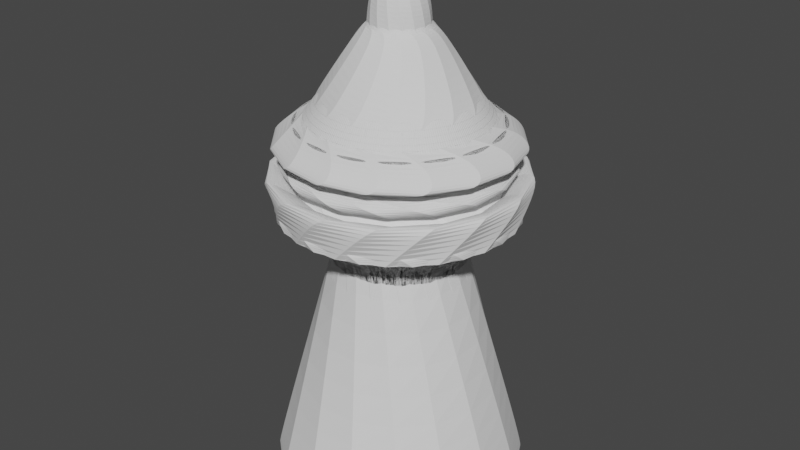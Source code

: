 # Source: modified.blend  (saved by Blender 3.1.7; exported with 4.5.12 LTS)
import bpy
from mathutils import Matrix  # noqa: F401  (used for matrix-valued properties, if any)

bpy.ops.wm.read_factory_settings(use_empty=True)
scene = bpy.context.scene
scene.name = 'Scene'

# ---- collections
col_collection = bpy.data.collections.new('Collection'); scene.collection.children.link(col_collection)

# ---- world
world_world = bpy.data.worlds.new('World'); scene.world = world_world
world_world.use_nodes = True; world_world.node_tree.nodes.clear()
_N = world_world.node_tree.nodes; _L = world_world.node_tree.links
n0 = _N.new('ShaderNodeOutputWorld'); n0.name = 'World Output'; n0.location = (300, 300)
n1 = _N.new('ShaderNodeBackground'); n1.name = 'Background'; n1.location = (10, 300)
n1.inputs[0].default_value = (0.05088, 0.05088, 0.05088, 1.0)
_L.new(n1.outputs[0], n0.inputs[0])
n0.is_active_output = True
world_world.color = (0.05088, 0.05088, 0.05088)
world_world.use_sun_shadow = False
world_world.sun_shadow_jitter_overblur = 0.0

# ---- meshes
me_cylinder = bpy.data.meshes.new('Cylinder')
me_cylinder.from_pydata([(1.046e-09, 1.348, -2.777), (1.118e-08, 0.8135, 0.6761), (0.2631, 1.322, -2.777), (0.1587, 0.7979, 0.6761), (0.516, 1.246, -2.777), (0.3113, 0.7516, 0.6761), (0.7491, 1.121, -2.777), (0.452, 0.6764, 0.6761), (0.9534, 0.9534, -2.777), (0.5752, 0.5752, 0.6761), (1.121, 0.7491, -2.777), (0.6764, 0.452, 0.6761), (1.246, 0.516, -2.777), (0.7516, 0.3113, 0.6761), (1.322, 0.2631, -2.777), (0.7979, 0.1587, 0.6761), (1.348, -6.096e-08, -2.777), (0.8135, -4.454e-08, 0.6761), (1.322, -0.2631, -2.777), (0.7979, -0.1587, 0.6761), (1.246, -0.516, -2.777), (0.7516, -0.3113, 0.6761), (1.121, -0.7491, -2.777), (0.6764, -0.452, 0.6761), (0.9534, -0.9534, -2.777), (0.5752, -0.5752, 0.6761), (0.7491, -1.121, -2.777), (0.452, -0.6764, 0.6761), (0.516, -1.246, -2.777), (0.3113, -0.7516, 0.6761), (0.2631, -1.322, -2.777), (0.1587, -0.7979, 0.6761), (-1.168e-07, -1.348, -2.777), (-5.994e-08, -0.8135, 0.6761), (-0.2631, -1.322, -2.777), (-0.1587, -0.7979, 0.6761), (-0.516, -1.246, -2.777), (-0.3113, -0.7516, 0.6761), (-0.7491, -1.121, -2.777), (-0.452, -0.6764, 0.6761), (-0.9534, -0.9534, -2.777), (-0.5752, -0.5752, 0.6761), (-1.121, -0.7491, -2.777), (-0.6764, -0.452, 0.6761), (-1.246, -0.516, -2.777), (-0.7516, -0.3113, 0.6761), (-1.322, -0.2631, -2.777), (-0.7979, -0.1587, 0.6761), (-1.348, 1.406e-08, -2.777), (-0.8135, 7.218e-10, 0.6761), (-1.322, 0.2631, -2.777), (-0.7979, 0.1587, 0.6761), (-1.246, 0.516, -2.777), (-0.7516, 0.3113, 0.6761), (-1.121, 0.7491, -2.777), (-0.6764, 0.452, 0.6761), (-0.9534, 0.9534, -2.777), (-0.5752, 0.5752, 0.6761), (-0.7491, 1.121, -2.777), (-0.452, 0.6764, 0.6761), (-0.516, 1.246, -2.777), (-0.3113, 0.7516, 0.6761), (-0.2631, 1.322, -2.777), (-0.1587, 0.7979, 0.6761), (4.09e-09, 1.196, -1.219), (0.1908, 1.173, -1.219), (0.3742, 1.105, -1.219), (0.5432, 0.9942, -1.219), (0.6914, 0.8455, -1.219), (0.813, 0.6643, -1.219), (0.9034, 0.4576, -1.219), (0.959, 0.2333, -1.219), (0.9778, -5.583e-08, -1.219), (0.959, -0.2333, -1.219), (0.9034, -0.4576, -1.219), (0.813, -0.6643, -1.219), (0.6914, -0.8455, -1.219), (0.5432, -0.9942, -1.219), (0.3742, -1.105, -1.219), (0.1908, -1.173, -1.219), (-8.139e-08, -1.196, -1.219), (-0.1908, -1.173, -1.219), (-0.3742, -1.105, -1.219), (-0.5432, -0.9942, -1.219), (-0.6914, -0.8455, -1.219), (-0.813, -0.6643, -1.219), (-0.9034, -0.4576, -1.219), (-0.959, -0.2333, -1.219), (-0.9778, 1.069e-08, -1.219), (-0.959, 0.2333, -1.219), (-0.9034, 0.4576, -1.219), (-0.813, 0.6643, -1.219), (-0.6914, 0.8455, -1.219), (-0.5432, 0.9942, -1.219), (-0.3742, 1.105, -1.219), (-0.1908, 1.173, -1.219), (-7.084e-09, 0.8855, 0.08013), (0.1221, 0.8685, 0.08013), (0.2394, 0.8181, 0.08013), (0.3476, 0.7363, 0.08013), (0.4424, 0.6262, 0.08013), (0.5202, 0.492, 0.08013), (0.578, 0.3389, 0.08013), (0.6136, 0.1728, 0.08013), (0.6256, -4.837e-08, 0.08013), (0.6136, -0.1728, 0.08013), (0.578, -0.3389, 0.08013), (0.5202, -0.492, 0.08013), (0.4424, -0.6262, 0.08013), (0.3476, -0.7363, 0.08013), (0.2394, -0.8181, 0.08013), (0.1221, -0.8685, 0.08013), (-6.178e-08, -0.8855, 0.08013), (-0.1221, -0.8685, 0.08013), (-0.2394, -0.8181, 0.08013), (-0.3476, -0.7363, 0.08013), (-0.4424, -0.6262, 0.08013), (-0.5202, -0.492, 0.08013), (-0.578, -0.3389, 0.08013), (-0.6136, -0.1728, 0.08013), (-0.6256, 9.021e-10, 0.08013), (-0.6136, 0.1728, 0.08013), (-0.578, 0.3389, 0.08013), (-0.5202, 0.492, 0.08013), (-0.4424, 0.6262, 0.08013), (-0.3476, 0.7363, 0.08013), (-0.2394, 0.8181, 0.08013), (-0.1221, 0.8685, 0.08013), (1.442e-08, 0.7168, 1.504), (0.1398, 0.703, 1.504), (0.2743, 0.6622, 1.504), (0.3982, 0.596, 1.504), (0.5068, 0.5068, 1.504), (0.596, 0.3982, 1.504), (0.6622, 0.2743, 1.504), (0.703, 0.1398, 1.504), (0.7168, -4.929e-08, 1.504), (0.703, -0.1398, 1.504), (0.6622, -0.2743, 1.504), (0.596, -0.3982, 1.504), (0.5068, -0.5068, 1.504), (0.3982, -0.596, 1.504), (0.2743, -0.6622, 1.504), (0.1398, -0.703, 1.504), (-4.824e-08, -0.7168, 1.504), (-0.1398, -0.703, 1.504), (-0.2743, -0.6622, 1.504), (-0.3982, -0.596, 1.504), (-0.5068, -0.5068, 1.504), (-0.596, -0.3982, 1.504), (-0.6622, -0.2743, 1.504), (-0.703, -0.1398, 1.504), (-0.7168, -9.412e-09, 1.504), (-0.703, 0.1398, 1.504), (-0.6622, 0.2743, 1.504), (-0.596, 0.3982, 1.504), (-0.5068, 0.5068, 1.504), (-0.3982, 0.596, 1.504), (-0.2743, 0.6622, 1.504), (-0.1398, 0.703, 1.504), (-8.772e-08, 1.318, 1.806), (0.2571, 1.292, 1.806), (0.5043, 1.217, 1.806), (0.7321, 1.096, 1.806), (0.9318, 0.9318, 1.806), (1.096, 0.7321, 1.806), (1.217, 0.5043, 1.806), (1.292, 0.2571, 1.806), (1.318, -7.945e-08, 1.806), (1.292, -0.2571, 1.806), (1.217, -0.5043, 1.806), (1.096, -0.7321, 1.806), (0.9318, -0.9318, 1.806), (0.7321, -1.096, 1.806), (0.5043, -1.217, 1.806), (0.2571, -1.292, 1.806), (-2.029e-07, -1.318, 1.806), (-0.2571, -1.292, 1.806), (-0.5043, -1.217, 1.806), (-0.7321, -1.096, 1.806), (-0.9318, -0.9318, 1.806), (-1.096, -0.7321, 1.806), (-1.217, -0.5043, 1.806), (-1.292, -0.2571, 1.806), (-1.318, -6.127e-09, 1.806), (-1.292, 0.2571, 1.806), (-1.217, 0.5043, 1.806), (-1.096, 0.7321, 1.806), (-0.9318, 0.9318, 1.806), (-0.7321, 1.096, 1.806), (-0.5043, 1.217, 1.806), (-0.2571, 1.292, 1.806), (-8.772e-08, 1.318, 2.033), (0.2571, 1.292, 2.033), (0.5043, 1.217, 2.033), (0.7321, 1.096, 2.033), (0.9318, 0.9318, 2.033), (1.096, 0.7321, 2.033), (1.217, 0.5043, 2.033), (1.292, 0.2571, 2.033), (1.318, -7.945e-08, 2.033), (1.292, -0.2571, 2.033), (1.217, -0.5043, 2.033), (1.096, -0.7321, 2.033), (0.9318, -0.9318, 2.033), (0.7321, -1.096, 2.033), (0.5043, -1.217, 2.033), (0.2571, -1.292, 2.033), (-2.029e-07, -1.318, 2.033), (-0.2571, -1.292, 2.033), (-0.5043, -1.217, 2.033), (-0.7321, -1.096, 2.033), (-0.9318, -0.9318, 2.033), (-1.096, -0.7321, 2.033), (-1.217, -0.5043, 2.033), (-1.292, -0.2571, 2.033), (-1.318, -6.127e-09, 2.033), (-1.292, 0.2571, 2.033), (-1.217, 0.5043, 2.033), (-1.096, 0.7321, 2.033), (-0.9318, 0.9318, 2.033), (-0.7321, 1.096, 2.033), (-0.5043, 1.217, 2.033), (-0.2571, 1.292, 2.033), (-8.772e-08, 1.318, 2.248), (0.2571, 1.292, 2.248), (0.5043, 1.217, 2.248), (0.7321, 1.096, 2.248), (0.9318, 0.9318, 2.248), (1.096, 0.7321, 2.248), (1.217, 0.5043, 2.248), (1.292, 0.2571, 2.248), (1.318, -7.945e-08, 2.248), (1.292, -0.2571, 2.248), (1.217, -0.5043, 2.248), (1.096, -0.7321, 2.248), (0.9318, -0.9318, 2.248), (0.7321, -1.096, 2.248), (0.5043, -1.217, 2.248), (0.2571, -1.292, 2.248), (-2.029e-07, -1.318, 2.248), (-0.2571, -1.292, 2.248), (-0.5043, -1.217, 2.248), (-0.7321, -1.096, 2.248), (-0.9318, -0.9318, 2.248), (-1.096, -0.7321, 2.248), (-1.217, -0.5043, 2.248), (-1.292, -0.2571, 2.248), (-1.318, -6.127e-09, 2.248), (-1.292, 0.2571, 2.248), (-1.217, 0.5043, 2.248), (-1.096, 0.7321, 2.248), (-0.9318, 0.9318, 2.248), (-0.7321, 1.096, 2.248), (-0.5043, 1.217, 2.248), (-0.2571, 1.292, 2.248), (-8.41e-08, 1.193, 2.189), (0.2328, 1.171, 2.189), (0.4567, 1.103, 2.189), (0.663, 0.9923, 2.189), (0.8439, 0.8439, 2.189), (0.9923, 0.663, 2.189), (1.103, 0.4567, 2.189), (1.171, 0.2328, 2.189), (1.193, -7.3e-08, 2.189), (1.171, -0.2328, 2.189), (1.103, -0.4567, 2.189), (0.9923, -0.663, 2.189), (0.8439, -0.8439, 2.189), (0.663, -0.9923, 2.189), (0.4567, -1.103, 2.189), (0.2328, -1.171, 2.189), (-1.884e-07, -1.193, 2.189), (-0.2328, -1.171, 2.189), (-0.4567, -1.103, 2.189), (-0.663, -0.9923, 2.189), (-0.8439, -0.8439, 2.189), (-0.9923, -0.663, 2.189), (-1.103, -0.4567, 2.189), (-1.171, -0.2328, 2.189), (-1.193, -6.603e-09, 2.189), (-1.171, 0.2328, 2.189), (-1.103, 0.4567, 2.189), (-0.9923, 0.663, 2.189), (-0.8439, 0.8439, 2.189), (-0.663, 0.9923, 2.189), (-0.4567, 1.103, 2.189), (-0.2328, 1.171, 2.189), (-8.41e-08, 1.193, 1.836), (0.2328, 1.171, 1.836), (0.4567, 1.103, 1.836), (0.663, 0.9923, 1.836), (0.8439, 0.8439, 1.836), (0.9923, 0.663, 1.836), (1.103, 0.4567, 1.836), (1.171, 0.2328, 1.836), (1.193, -7.3e-08, 1.836), (1.171, -0.2328, 1.836), (1.103, -0.4567, 1.836), (0.9923, -0.663, 1.836), (0.8439, -0.8439, 1.836), (0.663, -0.9923, 1.836), (0.4567, -1.103, 1.836), (0.2328, -1.171, 1.836), (-1.884e-07, -1.193, 1.836), (-0.2328, -1.171, 1.836), (-0.4567, -1.103, 1.836), (-0.663, -0.9923, 1.836), (-0.8439, -0.8439, 1.836), (-0.9923, -0.663, 1.836), (-1.103, -0.4567, 1.836), (-1.171, -0.2328, 1.836), (-1.193, -6.603e-09, 1.836), (-1.171, 0.2328, 1.836), (-1.103, 0.4567, 1.836), (-0.9923, 0.663, 1.836), (-0.8439, 0.8439, 1.836), (-0.663, 0.9923, 1.836), (-0.4567, 1.103, 1.836), (-0.2328, 1.171, 1.836), (1.514, 0.3011, 1.054), (1.543, -8.903e-08, 1.054), (-1.26e-07, -1.543, 1.054), (-0.3011, -1.514, 1.054), (-1.514, 0.3011, 1.054), (-1.426, 0.5906, 1.054), (0.8574, 1.283, 1.054), (1.091, 1.091, 1.054), (1.091, -1.091, 1.054), (0.8574, -1.283, 1.054), (-1.283, -0.8574, 1.054), (-1.426, -0.5906, 1.054), (-0.5906, 1.426, 1.054), (-0.3011, 1.514, 1.054), (1.514, -0.3011, 1.054), (-0.5906, -1.426, 1.054), (-1.283, 0.8574, 1.054), (1.283, 0.8574, 1.054), (0.5906, -1.426, 1.054), (-1.514, -0.3011, 1.054), (8.922e-09, 1.543, 1.054), (0.3011, 1.514, 1.054), (1.426, -0.5906, 1.054), (-0.8574, -1.283, 1.054), (-1.091, 1.091, 1.054), (1.426, 0.5906, 1.054), (0.3011, -1.514, 1.054), (-1.543, -3.171e-09, 1.054), (0.5906, 1.426, 1.054), (1.283, -0.8574, 1.054), (-1.091, -1.091, 1.054), (-0.8574, 1.283, 1.054), (0.7908, -0.5175, 1.814), (1.478, -0.05839, 1.364), (0.8573, -0.2854, 0.9018), (1.587, -0.2854, 1.28), (0.4292, 1.07, 1.355), (1.036, 1.475, 1.733), (0.7695, 1.557, -2.745), (0.8707, 1.433, -2.745), (0.4552, 1.141, 1.433), (1.045, 1.259, 1.734)], [], [(96, 1, 3, 97), (97, 3, 5, 98), (98, 5, 7, 99), (99, 7, 9, 100), (100, 9, 11, 101), (101, 11, 13, 102), (102, 13, 15, 103), (103, 15, 17, 104), (104, 17, 19, 105), (105, 19, 21, 106), (106, 21, 23, 107), (107, 23, 25, 108), (108, 25, 27, 109), (109, 27, 29, 110), (110, 29, 31, 111), (111, 31, 33, 112), (112, 33, 35, 113), (113, 35, 37, 114), (114, 37, 39, 115), (115, 39, 41, 116), (116, 41, 43, 117), (117, 43, 45, 118), (118, 45, 47, 119), (119, 47, 49, 120), (120, 49, 51, 121), (121, 51, 53, 122), (122, 53, 55, 123), (123, 55, 57, 124), (124, 57, 59, 125), (125, 59, 61, 126), (126, 61, 63, 127), (127, 63, 1, 96), (62, 95, 64, 0), (60, 94, 95, 62), (58, 93, 94, 60), (56, 92, 93, 58), (54, 91, 92, 56), (52, 90, 91, 54), (50, 89, 90, 52), (48, 88, 89, 50), (46, 87, 88, 48), (44, 86, 87, 46), (42, 85, 86, 44), (40, 84, 85, 42), (38, 83, 84, 40), (36, 82, 83, 38), (34, 81, 82, 36), (32, 80, 81, 34), (30, 79, 80, 32), (28, 78, 79, 30), (26, 77, 78, 28), (24, 76, 77, 26), (22, 75, 76, 24), (20, 74, 75, 22), (18, 73, 74, 20), (16, 72, 73, 18), (14, 71, 72, 16), (12, 70, 71, 14), (10, 69, 70, 12), (8, 68, 69, 10), (6, 67, 68, 8), (4, 66, 67, 6), (2, 65, 66, 4), (0, 64, 65, 2), (95, 127, 96, 64), (94, 126, 127, 95), (93, 125, 126, 94), (92, 124, 125, 93), (91, 123, 124, 92), (90, 122, 123, 91), (89, 121, 122, 90), (88, 120, 121, 89), (87, 119, 120, 88), (86, 118, 119, 87), (85, 117, 118, 86), (84, 116, 117, 85), (83, 115, 116, 84), (82, 114, 115, 83), (81, 113, 114, 82), (80, 112, 113, 81), (79, 111, 112, 80), (78, 110, 111, 79), (77, 109, 110, 78), (76, 108, 109, 77), (75, 107, 108, 76), (74, 106, 107, 75), (73, 105, 106, 74), (72, 104, 105, 73), (71, 103, 104, 72), (70, 102, 103, 71), (69, 101, 102, 70), (68, 100, 101, 69), (67, 99, 100, 68), (66, 98, 99, 67), (65, 97, 98, 66), (64, 96, 97, 65), (321, 320, 135, 136), (323, 322, 144, 145), (325, 324, 153, 154), (327, 326, 131, 132), (329, 328, 140, 141), (331, 330, 149, 150), (333, 332, 158, 159), (334, 321, 136, 137), (335, 323, 145, 146), (336, 325, 154, 155), (337, 327, 132, 133), (338, 329, 141, 142), (339, 331, 150, 151), (341, 340, 128, 129), (340, 333, 159, 128), (342, 334, 137, 138), (343, 335, 146, 147), (344, 336, 155, 156), (345, 337, 133, 134), (346, 338, 142, 143), (347, 339, 151, 152), (348, 341, 129, 130), (349, 342, 138, 139), (350, 343, 147, 148), (351, 344, 156, 157), (320, 345, 134, 135), (322, 346, 143, 144), (324, 347, 152, 153), (326, 348, 130, 131), (328, 349, 139, 140), (330, 350, 148, 149), (332, 351, 157, 158), (129, 128, 160, 161), (156, 155, 187, 188), (143, 142, 174, 175), (130, 129, 161, 162), (157, 156, 188, 189), (144, 143, 175, 176), (131, 130, 162, 163), (158, 157, 189, 190), (145, 144, 176, 177), (132, 131, 163, 164), (159, 158, 190, 191), (146, 145, 177, 178), (133, 132, 164, 165), (128, 159, 191, 160), (147, 146, 178, 179), (134, 133, 165, 166), (148, 147, 179, 180), (135, 134, 166, 167), (149, 148, 180, 181), (136, 135, 167, 168), (150, 149, 181, 182), (137, 136, 168, 169), (151, 150, 182, 183), (138, 137, 169, 170), (152, 151, 183, 184), (139, 138, 170, 171), (153, 152, 184, 185), (140, 139, 171, 172), (154, 153, 185, 186), (141, 140, 172, 173), (155, 154, 186, 187), (142, 141, 173, 174), (184, 183, 215, 216), (171, 170, 202, 203), (185, 184, 216, 217), (172, 171, 203, 204), (186, 185, 217, 218), (173, 172, 204, 205), (187, 186, 218, 219), (174, 173, 205, 206), (161, 160, 192, 193), (188, 187, 219, 220), (175, 174, 206, 207), (162, 161, 193, 194), (189, 188, 220, 221), (176, 175, 207, 208), (163, 162, 194, 195), (190, 189, 221, 222), (177, 176, 208, 209), (164, 163, 195, 196), (191, 190, 222, 223), (178, 177, 209, 210), (165, 164, 196, 197), (160, 191, 223, 192), (179, 178, 210, 211), (166, 165, 197, 198), (180, 179, 211, 212), (167, 166, 198, 199), (181, 180, 212, 213), (168, 167, 199, 200), (182, 181, 213, 214), (169, 168, 200, 201), (183, 182, 214, 215), (170, 169, 201, 202), (201, 200, 232, 233), (215, 214, 246, 247), (202, 201, 233, 234), (216, 215, 247, 248), (203, 202, 234, 235), (217, 216, 248, 249), (204, 203, 235, 236), (218, 217, 249, 250), (205, 204, 236, 237), (219, 218, 250, 251), (206, 205, 237, 238), (193, 192, 224, 225), (220, 219, 251, 252), (207, 206, 238, 239), (194, 193, 225, 226), (221, 220, 252, 253), (208, 207, 239, 240), (195, 194, 226, 227), (222, 221, 253, 254), (209, 208, 240, 241), (196, 195, 227, 228), (223, 222, 254, 255), (210, 209, 241, 242), (197, 196, 228, 229), (192, 223, 255, 224), (211, 210, 242, 243), (198, 197, 229, 230), (212, 211, 243, 244), (199, 198, 230, 231), (213, 212, 244, 245), (200, 199, 231, 232), (214, 213, 245, 246), (236, 235, 267, 268), (250, 249, 281, 282), (237, 236, 268, 269), (251, 250, 282, 283), (238, 237, 269, 270), (225, 224, 256, 257), (252, 251, 283, 284), (239, 238, 270, 271), (226, 225, 257, 258), (253, 252, 284, 285), (240, 239, 271, 272), (227, 226, 258, 259), (254, 253, 285, 286), (241, 240, 272, 273), (228, 227, 259, 260), (255, 254, 286, 287), (242, 241, 273, 274), (229, 228, 260, 261), (224, 255, 287, 256), (243, 242, 274, 275), (230, 229, 261, 262), (244, 243, 275, 276), (231, 230, 262, 263), (245, 244, 276, 277), (232, 231, 263, 264), (246, 245, 277, 278), (233, 232, 264, 265), (247, 246, 278, 279), (234, 233, 265, 266), (248, 247, 279, 280), (235, 234, 266, 267), (249, 248, 280, 281), (259, 258, 290, 291), (286, 285, 317, 318), (273, 272, 304, 305), (260, 259, 291, 292), (287, 286, 318, 319), (274, 273, 305, 306), (261, 260, 292, 293), (256, 287, 319, 288), (275, 274, 306, 307), (262, 261, 293, 294), (276, 275, 307, 308), (263, 262, 294, 295), (277, 276, 308, 309), (264, 263, 295, 296), (278, 277, 309, 310), (265, 264, 296, 297), (279, 278, 310, 311), (266, 265, 297, 298), (280, 279, 311, 312), (267, 266, 298, 299), (281, 280, 312, 313), (268, 267, 299, 300), (282, 281, 313, 314), (269, 268, 300, 301), (283, 282, 314, 315), (270, 269, 301, 302), (257, 256, 288, 289), (284, 283, 315, 316), (271, 270, 302, 303), (258, 257, 289, 290), (285, 284, 316, 317), (272, 271, 303, 304), (289, 288, 319, 318, 317, 316, 315, 314, 313, 312, 311, 310, 309, 308, 307, 306, 305, 304, 303, 302, 301, 300, 299, 298, 297, 296, 295, 294, 293, 292, 291, 290), (61, 59, 351, 332), (43, 41, 350, 330), (25, 23, 349, 328), (7, 5, 348, 326), (51, 49, 347, 324), (33, 31, 346, 322), (15, 13, 345, 320), (59, 57, 344, 351), (41, 39, 343, 350), (23, 21, 342, 349), (5, 3, 341, 348), (49, 47, 339, 347), (31, 29, 338, 346), (13, 11, 337, 345), (57, 55, 336, 344), (39, 37, 335, 343), (21, 19, 334, 342), (1, 63, 333, 340), (3, 1, 340, 341), (47, 45, 331, 339), (29, 27, 329, 338), (11, 9, 327, 337), (55, 53, 325, 336), (37, 35, 323, 335), (19, 17, 321, 334), (63, 61, 332, 333), (45, 43, 330, 331), (27, 25, 328, 329), (9, 7, 326, 327), (53, 51, 324, 325), (35, 33, 322, 323), (17, 15, 320, 321), (133, 337, 353, 352), (17, 321, 355, 354), (11, 337, 357, 356), (9, 11, 359, 358), (167, 135, 360, 361)])
_uv = me_cylinder.uv_layers.new(name='UVMap')
_uv.uv.foreach_set('vector', [1.0, 0.8358, 1.0, 1.0, 0.9688, 1.0, 0.9688, 0.8358, 0.9688, 0.8358, 0.9688, 1.0, 0.9375, 1.0, 0.9375, 0.8358, 0.9375, 0.8358, 0.9375, 1.0, 0.9062, 1.0, 0.9062, 0.8358, 0.9062, 0.8358, 0.9062, 1.0, 0.875, 1.0, 0.875, 0.8358, 0.875, 0.8358, 0.875, 1.0, 0.8438, 1.0, 0.8438, 0.8358, 0.8438, 0.8358, 0.8438, 1.0, 0.8125, 1.0, 0.8125, 0.8358, 0.8125, 0.8358, 0.8125, 1.0, 0.7812, 1.0, 0.7812, 0.8358, 0.7812, 0.8358, 0.7812, 1.0, 0.75, 1.0, 0.75, 0.8358, 0.75, 0.8358, 0.75, 1.0, 0.7188, 1.0, 0.7188, 0.8358, 0.7188, 0.8358, 0.7188, 1.0, 0.6875, 1.0, 0.6875, 0.8358, 0.6875, 0.8358, 0.6875, 1.0, 0.6562, 1.0, 0.6562, 0.8358, 0.6562, 0.8358, 0.6562, 1.0, 0.625, 1.0, 0.625, 0.8358, 0.625, 0.8358, 0.625, 1.0, 0.5938, 1.0, 0.5938, 0.8358, 0.5938, 0.8358, 0.5938, 1.0, 0.5625, 1.0, 0.5625, 0.8358, 0.5625, 0.8358, 0.5625, 1.0, 0.5312, 1.0, 0.5312, 0.8358, 0.5312, 0.8358, 0.5312, 1.0, 0.5, 1.0, 0.5, 0.8358, 0.5, 0.8358, 0.5, 1.0, 0.4688, 1.0, 0.4688, 0.8358, 0.4688, 0.8358, 0.4688, 1.0, 0.4375, 1.0, 0.4375, 0.8358, 0.4375, 0.8358, 0.4375, 1.0, 0.4062, 1.0, 0.4062, 0.8358, 0.4062, 0.8358, 0.4062, 1.0, 0.375, 1.0, 0.375, 0.8358, 0.375, 0.8358, 0.375, 1.0, 0.3438, 1.0, 0.3438, 0.8358, 0.3438, 0.8358, 0.3438, 1.0, 0.3125, 1.0, 0.3125, 0.8358, 0.3125, 0.8358, 0.3125, 1.0, 0.2812, 1.0, 0.2812, 0.8358, 0.2812, 0.8358, 0.2812, 1.0, 0.25, 1.0, 0.25, 0.8358, 0.25, 0.8358, 0.25, 1.0, 0.2188, 1.0, 0.2188, 0.8358, 0.2188, 0.8358, 0.2188, 1.0, 0.1875, 1.0, 0.1875, 0.8358, 0.1875, 0.8358, 0.1875, 1.0, 0.1562, 1.0, 0.1562, 0.8358, 0.1562, 0.8358, 0.1562, 1.0, 0.125, 1.0, 0.125, 0.8358, 0.125, 0.8358, 0.125, 1.0, 0.09375, 1.0, 0.09375, 0.8358, 0.09375, 0.8358, 0.09375, 1.0, 0.0625, 1.0, 0.0625, 0.8358, 0.0625, 0.8358, 0.0625, 1.0, 0.03125, 1.0, 0.03125, 0.8358, 0.03125, 0.8358, 0.03125, 1.0, 0.0, 1.0, 0.0, 0.8358, 0.03125, 0.5, 0.03125, 0.6716, 0.0, 0.6716, 0.0, 0.5, 0.0625, 0.5, 0.0625, 0.6716, 0.03125, 0.6716, 0.03125, 0.5, 0.09375, 0.5, 0.09375, 0.6716, 0.0625, 0.6716, 0.0625, 0.5, 0.125, 0.5, 0.125, 0.6716, 0.09375, 0.6716, 0.09375, 0.5, 0.1562, 0.5, 0.1562, 0.6716, 0.125, 0.6716, 0.125, 0.5, 0.1875, 0.5, 0.1875, 0.6716, 0.1562, 0.6716, 0.1562, 0.5, 0.2188, 0.5, 0.2188, 0.6716, 0.1875, 0.6716, 0.1875, 0.5, 0.25, 0.5, 0.25, 0.6716, 0.2188, 0.6716, 0.2188, 0.5, 0.2812, 0.5, 0.2812, 0.6716, 0.25, 0.6716, 0.25, 0.5, 0.3125, 0.5, 0.3125, 0.6716, 0.2812, 0.6716, 0.2812, 0.5, 0.3438, 0.5, 0.3438, 0.6716, 0.3125, 0.6716, 0.3125, 0.5, 0.375, 0.5, 0.375, 0.6716, 0.3438, 0.6716, 0.3438, 0.5, 0.4062, 0.5, 0.4062, 0.6716, 0.375, 0.6716, 0.375, 0.5, 0.4375, 0.5, 0.4375, 0.6716, 0.4062, 0.6716, 0.4062, 0.5, 0.4688, 0.5, 0.4688, 0.6716, 0.4375, 0.6716, 0.4375, 0.5, 0.5, 0.5, 0.5, 0.6716, 0.4688, 0.6716, 0.4688, 0.5, 0.5312, 0.5, 0.5312, 0.6716, 0.5, 0.6716, 0.5, 0.5, 0.5625, 0.5, 0.5625, 0.6716, 0.5312, 0.6716, 0.5312, 0.5, 0.5938, 0.5, 0.5938, 0.6716, 0.5625, 0.6716, 0.5625, 0.5, 0.625, 0.5, 0.625, 0.6716, 0.5938, 0.6716, 0.5938, 0.5, 0.6562, 0.5, 0.6562, 0.6716, 0.625, 0.6716, 0.625, 0.5, 0.6875, 0.5, 0.6875, 0.6716, 0.6562, 0.6716, 0.6562, 0.5, 0.7188, 0.5, 0.7188, 0.6716, 0.6875, 0.6716, 0.6875, 0.5, 0.75, 0.5, 0.75, 0.6716, 0.7188, 0.6716, 0.7188, 0.5, 0.7812, 0.5, 0.7812, 0.6716, 0.75, 0.6716, 0.75, 0.5, 0.8125, 0.5, 0.8125, 0.6716, 0.7812, 0.6716, 0.7812, 0.5, 0.8438, 0.5, 0.8438, 0.6716, 0.8125, 0.6716, 0.8125, 0.5, 0.875, 0.5, 0.875, 0.6716, 0.8438, 0.6716, 0.8438, 0.5, 0.9062, 0.5, 0.9062, 0.6716, 0.875, 0.6716, 0.875, 0.5, 0.9375, 0.5, 0.9375, 0.6716, 0.9062, 0.6716, 0.9062, 0.5, 0.9688, 0.5, 0.9688, 0.6716, 0.9375, 0.6716, 0.9375, 0.5, 1.0, 0.5, 1.0, 0.6716, 0.9688, 0.6716, 0.9688, 0.5, 0.03125, 0.6716, 0.03125, 0.8358, 0.0, 0.8358, 0.0, 0.6716, 0.0625, 0.6716, 0.0625, 0.8358, 0.03125, 0.8358, 0.03125, 0.6716, 0.09375, 0.6716, 0.09375, 0.8358, 0.0625, 0.8358, 0.0625, 0.6716, 0.125, 0.6716, 0.125, 0.8358, 0.09375, 0.8358, 0.09375, 0.6716, 0.1562, 0.6716, 0.1562, 0.8358, 0.125, 0.8358, 0.125, 0.6716, 0.1875, 0.6716, 0.1875, 0.8358, 0.1562, 0.8358, 0.1562, 0.6716, 0.2188, 0.6716, 0.2188, 0.8358, 0.1875, 0.8358, 0.1875, 0.6716, 0.25, 0.6716, 0.25, 0.8358, 0.2188, 0.8358, 0.2188, 0.6716, 0.2812, 0.6716, 0.2812, 0.8358, 0.25, 0.8358, 0.25, 0.6716, 0.3125, 0.6716, 0.3125, 0.8358, 0.2812, 0.8358, 0.2812, 0.6716, 0.3438, 0.6716, 0.3438, 0.8358, 0.3125, 0.8358, 0.3125, 0.6716, 0.375, 0.6716, 0.375, 0.8358, 0.3438, 0.8358, 0.3438, 0.6716, 0.4062, 0.6716, 0.4062, 0.8358, 0.375, 0.8358, 0.375, 0.6716, 0.4375, 0.6716, 0.4375, 0.8358, 0.4062, 0.8358, 0.4062, 0.6716, 0.4688, 0.6716, 0.4688, 0.8358, 0.4375, 0.8358, 0.4375, 0.6716, 0.5, 0.6716, 0.5, 0.8358, 0.4688, 0.8358, 0.4688, 0.6716, 0.5312, 0.6716, 0.5312, 0.8358, 0.5, 0.8358, 0.5, 0.6716, 0.5625, 0.6716, 0.5625, 0.8358, 0.5312, 0.8358, 0.5312, 0.6716, 0.5938, 0.6716, 0.5938, 0.8358, 0.5625, 0.8358, 0.5625, 0.6716, 0.625, 0.6716, 0.625, 0.8358, 0.5938, 0.8358, 0.5938, 0.6716, 0.6562, 0.6716, 0.6562, 0.8358, 0.625, 0.8358, 0.625, 0.6716, 0.6875, 0.6716, 0.6875, 0.8358, 0.6562, 0.8358, 0.6562, 0.6716, 0.7188, 0.6716, 0.7188, 0.8358, 0.6875, 0.8358, 0.6875, 0.6716, 0.75, 0.6716, 0.75, 0.8358, 0.7188, 0.8358, 0.7188, 0.6716, 0.7812, 0.6716, 0.7812, 0.8358, 0.75, 0.8358, 0.75, 0.6716, 0.8125, 0.6716, 0.8125, 0.8358, 0.7812, 0.8358, 0.7812, 0.6716, 0.8438, 0.6716, 0.8438, 0.8358, 0.8125, 0.8358, 0.8125, 0.6716, 0.875, 0.6716, 0.875, 0.8358, 0.8438, 0.8358, 0.8438, 0.6716, 0.9062, 0.6716, 0.9062, 0.8358, 0.875, 0.8358, 0.875, 0.6716, 0.9375, 0.6716, 0.9375, 0.8358, 0.9062, 0.8358, 0.9062, 0.6716, 0.9688, 0.6716, 0.9688, 0.8358, 0.9375, 0.8358, 0.9375, 0.6716, 1.0, 0.6716, 1.0, 0.8358, 0.9688, 0.8358, 0.9688, 0.6716, 0.75, 1.0, 0.7812, 1.0, 0.7812, 1.0, 0.75, 1.0, 0.4688, 1.0, 0.5, 1.0, 0.5, 1.0, 0.4688, 1.0, 0.1875, 1.0, 0.2188, 1.0, 0.2188, 1.0, 0.1875, 1.0, 0.875, 1.0, 0.9062, 1.0, 0.9062, 1.0, 0.875, 1.0, 0.5938, 1.0, 0.625, 1.0, 0.625, 1.0, 0.5938, 1.0, 0.3125, 1.0, 0.3438, 1.0, 0.3438, 1.0, 0.3125, 1.0, 0.03125, 1.0, 0.0625, 1.0, 0.0625, 1.0, 0.03125, 1.0, 0.7188, 1.0, 0.75, 1.0, 0.75, 1.0, 0.7188, 1.0, 0.4375, 1.0, 0.4688, 1.0, 0.4688, 1.0, 0.4375, 1.0, 0.1562, 1.0, 0.1875, 1.0, 0.1875, 1.0, 0.1562, 1.0, 0.8438, 1.0, 0.875, 1.0, 0.875, 1.0, 0.8438, 1.0, 0.5625, 1.0, 0.5938, 1.0, 0.5938, 1.0, 0.5625, 1.0, 0.2812, 1.0, 0.3125, 1.0, 0.3125, 1.0, 0.2812, 1.0, 0.9688, 1.0, 1.0, 1.0, 1.0, 1.0, 0.9688, 1.0, 0.0, 1.0, 0.03125, 1.0, 0.03125, 1.0, 0.0, 1.0, 0.6875, 1.0, 0.7188, 1.0, 0.7188, 1.0, 0.6875, 1.0, 0.4062, 1.0, 0.4375, 1.0, 0.4375, 1.0, 0.4062, 1.0, 0.125, 1.0, 0.1562, 1.0, 0.1562, 1.0, 0.125, 1.0, 0.8125, 1.0, 0.8438, 1.0, 0.8438, 1.0, 0.8125, 1.0, 0.5312, 1.0, 0.5625, 1.0, 0.5625, 1.0, 0.5312, 1.0, 0.25, 1.0, 0.2812, 1.0, 0.2812, 1.0, 0.25, 1.0, 0.9375, 1.0, 0.9688, 1.0, 0.9688, 1.0, 0.9375, 1.0, 0.6562, 1.0, 0.6875, 1.0, 0.6875, 1.0, 0.6562, 1.0, 0.375, 1.0, 0.4062, 1.0, 0.4062, 1.0, 0.375, 1.0, 0.09375, 1.0, 0.125, 1.0, 0.125, 1.0, 0.09375, 1.0, 0.7812, 1.0, 0.8125, 1.0, 0.8125, 1.0, 0.7812, 1.0, 0.5, 1.0, 0.5312, 1.0, 0.5312, 1.0, 0.5, 1.0, 0.2188, 1.0, 0.25, 1.0, 0.25, 1.0, 0.2188, 1.0, 0.9062, 1.0, 0.9375, 1.0, 0.9375, 1.0, 0.9062, 1.0, 0.625, 1.0, 0.6562, 1.0, 0.6562, 1.0, 0.625, 1.0, 0.3438, 1.0, 0.375, 1.0, 0.375, 1.0, 0.3438, 1.0, 0.0625, 1.0, 0.09375, 1.0, 0.09375, 1.0, 0.0625, 1.0, 0.9688, 1.0, 1.0, 1.0, 1.0, 1.0, 0.9688, 1.0, 0.125, 1.0, 0.1562, 1.0, 0.1562, 1.0, 0.125, 1.0, 0.5312, 1.0, 0.5625, 1.0, 0.5625, 1.0, 0.5312, 1.0, 0.9375, 1.0, 0.9688, 1.0, 0.9688, 1.0, 0.9375, 1.0, 0.09375, 1.0, 0.125, 1.0, 0.125, 1.0, 0.09375, 1.0, 0.5, 1.0, 0.5312, 1.0, 0.5312, 1.0, 0.5, 1.0, 0.9062, 1.0, 0.9375, 1.0, 0.9375, 1.0, 0.9062, 1.0, 0.0625, 1.0, 0.09375, 1.0, 0.09375, 1.0, 0.0625, 1.0, 0.4688, 1.0, 0.5, 1.0, 0.5, 1.0, 0.4688, 1.0, 0.875, 1.0, 0.9062, 1.0, 0.9062, 1.0, 0.875, 1.0, 0.03125, 1.0, 0.0625, 1.0, 0.0625, 1.0, 0.03125, 1.0, 0.4375, 1.0, 0.4688, 1.0, 0.4688, 1.0, 0.4375, 1.0, 0.8438, 1.0, 0.875, 1.0, 0.875, 1.0, 0.8438, 1.0, 0.0, 1.0, 0.03125, 1.0, 0.03125, 1.0, 0.0, 1.0, 0.4062, 1.0, 0.4375, 1.0, 0.4375, 1.0, 0.4062, 1.0, 0.8125, 1.0, 0.8438, 1.0, 0.8438, 1.0, 0.8125, 1.0, 0.375, 1.0, 0.4062, 1.0, 0.4062, 1.0, 0.375, 1.0, 0.7812, 1.0, 0.8125, 1.0, 0.8125, 1.0, 0.7812, 1.0, 0.3438, 1.0, 0.375, 1.0, 0.375, 1.0, 0.3438, 1.0, 0.75, 1.0, 0.7812, 1.0, 0.7812, 1.0, 0.75, 1.0, 0.3125, 1.0, 0.3438, 1.0, 0.3438, 1.0, 0.3125, 1.0, 0.7188, 1.0, 0.75, 1.0, 0.75, 1.0, 0.7188, 1.0, 0.2812, 1.0, 0.3125, 1.0, 0.3125, 1.0, 0.2812, 1.0, 0.6875, 1.0, 0.7188, 1.0, 0.7188, 1.0, 0.6875, 1.0, 0.25, 1.0, 0.2812, 1.0, 0.2812, 1.0, 0.25, 1.0, 0.6562, 1.0, 0.6875, 1.0, 0.6875, 1.0, 0.6562, 1.0, 0.2188, 1.0, 0.25, 1.0, 0.25, 1.0, 0.2188, 1.0, 0.625, 1.0, 0.6562, 1.0, 0.6562, 1.0, 0.625, 1.0, 0.1875, 1.0, 0.2188, 1.0, 0.2188, 1.0, 0.1875, 1.0, 0.5938, 1.0, 0.625, 1.0, 0.625, 1.0, 0.5938, 1.0, 0.1562, 1.0, 0.1875, 1.0, 0.1875, 1.0, 0.1562, 1.0, 0.5625, 1.0, 0.5938, 1.0, 0.5938, 1.0, 0.5625, 1.0, 0.25, 1.0, 0.2812, 1.0, 0.2812, 1.0, 0.25, 1.0, 0.6562, 1.0, 0.6875, 1.0, 0.6875, 1.0, 0.6562, 1.0, 0.2188, 1.0, 0.25, 1.0, 0.25, 1.0, 0.2188, 1.0, 0.625, 1.0, 0.6562, 1.0, 0.6562, 1.0, 0.625, 1.0, 0.1875, 1.0, 0.2188, 1.0, 0.2188, 1.0, 0.1875, 1.0, 0.5938, 1.0, 0.625, 1.0, 0.625, 1.0, 0.5938, 1.0, 0.1562, 1.0, 0.1875, 1.0, 0.1875, 1.0, 0.1562, 1.0, 0.5625, 1.0, 0.5938, 1.0, 0.5938, 1.0, 0.5625, 1.0, 0.9688, 1.0, 1.0, 1.0, 1.0, 1.0, 0.9688, 1.0, 0.125, 1.0, 0.1562, 1.0, 0.1562, 1.0, 0.125, 1.0, 0.5312, 1.0, 0.5625, 1.0, 0.5625, 1.0, 0.5312, 1.0, 0.9375, 1.0, 0.9688, 1.0, 0.9688, 1.0, 0.9375, 1.0, 0.09375, 1.0, 0.125, 1.0, 0.125, 1.0, 0.09375, 1.0, 0.5, 1.0, 0.5312, 1.0, 0.5312, 1.0, 0.5, 1.0, 0.9062, 1.0, 0.9375, 1.0, 0.9375, 1.0, 0.9062, 1.0, 0.0625, 1.0, 0.09375, 1.0, 0.09375, 1.0, 0.0625, 1.0, 0.4688, 1.0, 0.5, 1.0, 0.5, 1.0, 0.4688, 1.0, 0.875, 1.0, 0.9062, 1.0, 0.9062, 1.0, 0.875, 1.0, 0.03125, 1.0, 0.0625, 1.0, 0.0625, 1.0, 0.03125, 1.0, 0.4375, 1.0, 0.4688, 1.0, 0.4688, 1.0, 0.4375, 1.0, 0.8438, 1.0, 0.875, 1.0, 0.875, 1.0, 0.8438, 1.0, 0.0, 1.0, 0.03125, 1.0, 0.03125, 1.0, 0.0, 1.0, 0.4062, 1.0, 0.4375, 1.0, 0.4375, 1.0, 0.4062, 1.0, 0.8125, 1.0, 0.8438, 1.0, 0.8438, 1.0, 0.8125, 1.0, 0.375, 1.0, 0.4062, 1.0, 0.4062, 1.0, 0.375, 1.0, 0.7812, 1.0, 0.8125, 1.0, 0.8125, 1.0, 0.7812, 1.0, 0.3438, 1.0, 0.375, 1.0, 0.375, 1.0, 0.3438, 1.0, 0.75, 1.0, 0.7812, 1.0, 0.7812, 1.0, 0.75, 1.0, 0.3125, 1.0, 0.3438, 1.0, 0.3438, 1.0, 0.3125, 1.0, 0.7188, 1.0, 0.75, 1.0, 0.75, 1.0, 0.7188, 1.0, 0.2812, 1.0, 0.3125, 1.0, 0.3125, 1.0, 0.2812, 1.0, 0.6875, 1.0, 0.7188, 1.0, 0.7188, 1.0, 0.6875, 1.0, 0.7188, 1.0, 0.75, 1.0, 0.75, 1.0, 0.7188, 1.0, 0.2812, 1.0, 0.3125, 1.0, 0.3125, 1.0, 0.2812, 1.0, 0.6875, 1.0, 0.7188, 1.0, 0.7188, 1.0, 0.6875, 1.0, 0.25, 1.0, 0.2812, 1.0, 0.2812, 1.0, 0.25, 1.0, 0.6562, 1.0, 0.6875, 1.0, 0.6875, 1.0, 0.6562, 1.0, 0.2188, 1.0, 0.25, 1.0, 0.25, 1.0, 0.2188, 1.0, 0.625, 1.0, 0.6562, 1.0, 0.6562, 1.0, 0.625, 1.0, 0.1875, 1.0, 0.2188, 1.0, 0.2188, 1.0, 0.1875, 1.0, 0.5938, 1.0, 0.625, 1.0, 0.625, 1.0, 0.5938, 1.0, 0.1562, 1.0, 0.1875, 1.0, 0.1875, 1.0, 0.1562, 1.0, 0.5625, 1.0, 0.5938, 1.0, 0.5938, 1.0, 0.5625, 1.0, 0.9688, 1.0, 1.0, 1.0, 1.0, 1.0, 0.9688, 1.0, 0.125, 1.0, 0.1562, 1.0, 0.1562, 1.0, 0.125, 1.0, 0.5312, 1.0, 0.5625, 1.0, 0.5625, 1.0, 0.5312, 1.0, 0.9375, 1.0, 0.9688, 1.0, 0.9688, 1.0, 0.9375, 1.0, 0.09375, 1.0, 0.125, 1.0, 0.125, 1.0, 0.09375, 1.0, 0.5, 1.0, 0.5312, 1.0, 0.5312, 1.0, 0.5, 1.0, 0.9062, 1.0, 0.9375, 1.0, 0.9375, 1.0, 0.9062, 1.0, 0.0625, 1.0, 0.09375, 1.0, 0.09375, 1.0, 0.0625, 1.0, 0.4688, 1.0, 0.5, 1.0, 0.5, 1.0, 0.4688, 1.0, 0.875, 1.0, 0.9062, 1.0, 0.9062, 1.0, 0.875, 1.0, 0.03125, 1.0, 0.0625, 1.0, 0.0625, 1.0, 0.03125, 1.0, 0.4375, 1.0, 0.4688, 1.0, 0.4688, 1.0, 0.4375, 1.0, 0.8438, 1.0, 0.875, 1.0, 0.875, 1.0, 0.8438, 1.0, 0.0, 1.0, 0.03125, 1.0, 0.03125, 1.0, 0.0, 1.0, 0.4062, 1.0, 0.4375, 1.0, 0.4375, 1.0, 0.4062, 1.0, 0.8125, 1.0, 0.8438, 1.0, 0.8438, 1.0, 0.8125, 1.0, 0.375, 1.0, 0.4062, 1.0, 0.4062, 1.0, 0.375, 1.0, 0.7812, 1.0, 0.8125, 1.0, 0.8125, 1.0, 0.7812, 1.0, 0.3438, 1.0, 0.375, 1.0, 0.375, 1.0, 0.3438, 1.0, 0.75, 1.0, 0.7812, 1.0, 0.7812, 1.0, 0.75, 1.0, 0.3125, 1.0, 0.3438, 1.0, 0.3438, 1.0, 0.3125, 1.0, 0.625, 1.0, 0.6562, 1.0, 0.6562, 1.0, 0.625, 1.0, 0.1875, 1.0, 0.2188, 1.0, 0.2188, 1.0, 0.1875, 1.0, 0.5938, 1.0, 0.625, 1.0, 0.625, 1.0, 0.5938, 1.0, 0.1562, 1.0, 0.1875, 1.0, 0.1875, 1.0, 0.1562, 1.0, 0.5625, 1.0, 0.5938, 1.0, 0.5938, 1.0, 0.5625, 1.0, 0.9688, 1.0, 1.0, 1.0, 1.0, 1.0, 0.9688, 1.0, 0.125, 1.0, 0.1562, 1.0, 0.1562, 1.0, 0.125, 1.0, 0.5312, 1.0, 0.5625, 1.0, 0.5625, 1.0, 0.5312, 1.0, 0.9375, 1.0, 0.9688, 1.0, 0.9688, 1.0, 0.9375, 1.0, 0.09375, 1.0, 0.125, 1.0, 0.125, 1.0, 0.09375, 1.0, 0.5, 1.0, 0.5312, 1.0, 0.5312, 1.0, 0.5, 1.0, 0.9062, 1.0, 0.9375, 1.0, 0.9375, 1.0, 0.9062, 1.0, 0.0625, 1.0, 0.09375, 1.0, 0.09375, 1.0, 0.0625, 1.0, 0.4688, 1.0, 0.5, 1.0, 0.5, 1.0, 0.4688, 1.0, 0.875, 1.0, 0.9062, 1.0, 0.9062, 1.0, 0.875, 1.0, 0.03125, 1.0, 0.0625, 1.0, 0.0625, 1.0, 0.03125, 1.0, 0.4375, 1.0, 0.4688, 1.0, 0.4688, 1.0, 0.4375, 1.0, 0.8438, 1.0, 0.875, 1.0, 0.875, 1.0, 0.8438, 1.0, 0.0, 1.0, 0.03125, 1.0, 0.03125, 1.0, 0.0, 1.0, 0.4062, 1.0, 0.4375, 1.0, 0.4375, 1.0, 0.4062, 1.0, 0.8125, 1.0, 0.8438, 1.0, 0.8438, 1.0, 0.8125, 1.0, 0.375, 1.0, 0.4062, 1.0, 0.4062, 1.0, 0.375, 1.0, 0.7812, 1.0, 0.8125, 1.0, 0.8125, 1.0, 0.7812, 1.0, 0.3438, 1.0, 0.375, 1.0, 0.375, 1.0, 0.3438, 1.0, 0.75, 1.0, 0.7812, 1.0, 0.7812, 1.0, 0.75, 1.0, 0.3125, 1.0, 0.3438, 1.0, 0.3438, 1.0, 0.3125, 1.0, 0.7188, 1.0, 0.75, 1.0, 0.75, 1.0, 0.7188, 1.0, 0.2812, 1.0, 0.3125, 1.0, 0.3125, 1.0, 0.2812, 1.0, 0.6875, 1.0, 0.7188, 1.0, 0.7188, 1.0, 0.6875, 1.0, 0.25, 1.0, 0.2812, 1.0, 0.2812, 1.0, 0.25, 1.0, 0.6562, 1.0, 0.6875, 1.0, 0.6875, 1.0, 0.6562, 1.0, 0.2188, 1.0, 0.25, 1.0, 0.25, 1.0, 0.2188, 1.0, 0.9062, 1.0, 0.9375, 1.0, 0.9375, 1.0, 0.9062, 1.0, 0.0625, 1.0, 0.09375, 1.0, 0.09375, 1.0, 0.0625, 1.0, 0.4688, 1.0, 0.5, 1.0, 0.5, 1.0, 0.4688, 1.0, 0.875, 1.0, 0.9062, 1.0, 0.9062, 1.0, 0.875, 1.0, 0.03125, 1.0, 0.0625, 1.0, 0.0625, 1.0, 0.03125, 1.0, 0.4375, 1.0, 0.4688, 1.0, 0.4688, 1.0, 0.4375, 1.0, 0.8438, 1.0, 0.875, 1.0, 0.875, 1.0, 0.8438, 1.0, 0.0, 1.0, 0.03125, 1.0, 0.03125, 1.0, 0.0, 1.0, 0.4062, 1.0, 0.4375, 1.0, 0.4375, 1.0, 0.4062, 1.0, 0.8125, 1.0, 0.8438, 1.0, 0.8438, 1.0, 0.8125, 1.0, 0.375, 1.0, 0.4062, 1.0, 0.4062, 1.0, 0.375, 1.0, 0.7812, 1.0, 0.8125, 1.0, 0.8125, 1.0, 0.7812, 1.0, 0.3438, 1.0, 0.375, 1.0, 0.375, 1.0, 0.3438, 1.0, 0.75, 1.0, 0.7812, 1.0, 0.7812, 1.0, 0.75, 1.0, 0.3125, 1.0, 0.3438, 1.0, 0.3438, 1.0, 0.3125, 1.0, 0.7188, 1.0, 0.75, 1.0, 0.75, 1.0, 0.7188, 1.0, 0.2812, 1.0, 0.3125, 1.0, 0.3125, 1.0, 0.2812, 1.0, 0.6875, 1.0, 0.7188, 1.0, 0.7188, 1.0, 0.6875, 1.0, 0.25, 1.0, 0.2812, 1.0, 0.2812, 1.0, 0.25, 1.0, 0.6562, 1.0, 0.6875, 1.0, 0.6875, 1.0, 0.6562, 1.0, 0.2188, 1.0, 0.25, 1.0, 0.25, 1.0, 0.2188, 1.0, 0.625, 1.0, 0.6562, 1.0, 0.6562, 1.0, 0.625, 1.0, 0.1875, 1.0, 0.2188, 1.0, 0.2188, 1.0, 0.1875, 1.0, 0.5938, 1.0, 0.625, 1.0, 0.625, 1.0, 0.5938, 1.0, 0.1562, 1.0, 0.1875, 1.0, 0.1875, 1.0, 0.1562, 1.0, 0.5625, 1.0, 0.5938, 1.0, 0.5938, 1.0, 0.5625, 1.0, 0.9688, 1.0, 1.0, 1.0, 1.0, 1.0, 0.9688, 1.0, 0.125, 1.0, 0.1562, 1.0, 0.1562, 1.0, 0.125, 1.0, 0.5312, 1.0, 0.5625, 1.0, 0.5625, 1.0, 0.5312, 1.0, 0.9375, 1.0, 0.9688, 1.0, 0.9688, 1.0, 0.9375, 1.0, 0.09375, 1.0, 0.125, 1.0, 0.125, 1.0, 0.09375, 1.0, 0.5, 1.0, 0.5312, 1.0, 0.5312, 1.0, 0.5, 1.0, 0.9688, 1.0, 0.0, 1.0, 0.03125, 1.0, 0.0625, 1.0, 0.09375, 1.0, 0.125, 1.0, 0.1562, 1.0, 0.1875, 1.0, 0.2188, 1.0, 0.25, 1.0, 0.2812, 1.0, 0.3125, 1.0, 0.3438, 1.0, 0.375, 1.0, 0.4062, 1.0, 0.4375, 1.0, 0.4688, 1.0, 0.5, 1.0, 0.5312, 1.0, 0.5625, 1.0, 0.5938, 1.0, 0.625, 1.0, 0.6562, 1.0, 0.6875, 1.0, 0.7188, 1.0, 0.75, 1.0, 0.7812, 1.0, 0.8125, 1.0, 0.8438, 1.0, 0.875, 1.0, 0.9062, 1.0, 0.9375, 1.0, 0.0625, 1.0, 0.09375, 1.0, 0.09375, 1.0, 0.0625, 1.0, 0.3438, 1.0, 0.375, 1.0, 0.375, 1.0, 0.3438, 1.0, 0.625, 1.0, 0.6562, 1.0, 0.6562, 1.0, 0.625, 1.0, 0.9062, 1.0, 0.9375, 1.0, 0.9375, 1.0, 0.9062, 1.0, 0.2188, 1.0, 0.25, 1.0, 0.25, 1.0, 0.2188, 1.0, 0.5, 1.0, 0.5312, 1.0, 0.5312, 1.0, 0.5, 1.0, 0.7812, 1.0, 0.8125, 1.0, 0.8125, 1.0, 0.7812, 1.0, 0.09375, 1.0, 0.125, 1.0, 0.125, 1.0, 0.09375, 1.0, 0.375, 1.0, 0.4062, 1.0, 0.4062, 1.0, 0.375, 1.0, 0.6562, 1.0, 0.6875, 1.0, 0.6875, 1.0, 0.6562, 1.0, 0.9375, 1.0, 0.9688, 1.0, 0.9688, 1.0, 0.9375, 1.0, 0.25, 1.0, 0.2812, 1.0, 0.2812, 1.0, 0.25, 1.0, 0.5312, 1.0, 0.5625, 1.0, 0.5625, 1.0, 0.5312, 1.0, 0.8125, 1.0, 0.8438, 1.0, 0.8438, 1.0, 0.8125, 1.0, 0.125, 1.0, 0.1562, 1.0, 0.1562, 1.0, 0.125, 1.0, 0.4062, 1.0, 0.4375, 1.0, 0.4375, 1.0, 0.4062, 1.0, 0.6875, 1.0, 0.7188, 1.0, 0.7188, 1.0, 0.6875, 1.0, 0.0, 1.0, 0.03125, 1.0, 0.03125, 1.0, 0.0, 1.0, 0.9688, 1.0, 1.0, 1.0, 1.0, 1.0, 0.9688, 1.0, 0.2812, 1.0, 0.3125, 1.0, 0.3125, 1.0, 0.2812, 1.0, 0.5625, 1.0, 0.5938, 1.0, 0.5938, 1.0, 0.5625, 1.0, 0.8438, 1.0, 0.875, 1.0, 0.875, 1.0, 0.8438, 1.0, 0.1562, 1.0, 0.1875, 1.0, 0.1875, 1.0, 0.1562, 1.0, 0.4375, 1.0, 0.4688, 1.0, 0.4688, 1.0, 0.4375, 1.0, 0.7188, 1.0, 0.75, 1.0, 0.75, 1.0, 0.7188, 1.0, 0.03125, 1.0, 0.0625, 1.0, 0.0625, 1.0, 0.03125, 1.0, 0.3125, 1.0, 0.3438, 1.0, 0.3438, 1.0, 0.3125, 1.0, 0.5938, 1.0, 0.625, 1.0, 0.625, 1.0, 0.5938, 1.0, 0.875, 1.0, 0.9062, 1.0, 0.9062, 1.0, 0.875, 1.0, 0.1875, 1.0, 0.2188, 1.0, 0.2188, 1.0, 0.1875, 1.0, 0.4688, 1.0, 0.5, 1.0, 0.5, 1.0, 0.4688, 1.0, 0.75, 1.0, 0.7812, 1.0, 0.7812, 1.0, 0.75, 1.0, 0.8438, 1.0, 0.8438, 1.0, 0.8438, 1.0, 0.8438, 1.0, 0.75, 1.0, 0.75, 1.0, 0.75, 1.0, 0.75, 1.0, 0.8438, 1.0, 0.8438, 1.0, 0.8438, 1.0, 0.8438, 1.0, 0.875, 1.0, 0.8438, 1.0, 0.8438, 1.0, 0.875, 1.0, 0.7812, 1.0, 0.7812, 1.0, 0.7812, 1.0, 0.7812, 1.0])
me_cylinder.use_remesh_fix_poles = True
me_cylinder.use_remesh_preserve_attributes = False
me_cylinder.update()
me_cylinder_001 = bpy.data.meshes.new('Cylinder.001')
me_cylinder_001.from_pydata([(-3.261e-08, 1.323, -0.1021), (0.2571, 1.298, -0.1021), (0.5043, 1.223, -0.1021), (0.7321, 1.101, -0.1021), (0.9318, 0.9375, -0.1021), (1.096, 0.7378, -0.1021), (1.217, 0.51, -0.1021), (1.292, 0.2628, -0.1021), (1.318, 0.005673, -0.1021), (1.292, -0.2514, -0.1021), (1.217, -0.4986, -0.1021), (1.096, -0.7265, -0.1021), (0.9318, -0.9262, -0.1021), (0.7321, -1.09, -0.1021), (0.5043, -1.212, -0.1021), (0.2571, -1.287, -0.1021), (-1.478e-07, -1.312, -0.1021), (-0.2571, -1.287, -0.1021), (-0.5043, -1.212, -0.1021), (-0.7321, -1.09, -0.1021), (-0.9318, -0.9262, -0.1021), (-1.096, -0.7265, -0.1021), (-1.217, -0.4986, -0.1021), (-1.292, -0.2514, -0.1021), (-1.318, 0.005673, -0.1021), (-1.292, 0.2628, -0.1021), (-1.217, 0.51, -0.1021), (-1.096, 0.7378, -0.1021), (-0.9318, 0.9375, -0.1021), (-0.7321, 1.101, -0.1021), (-0.5043, 1.223, -0.1021), (-0.2571, 1.298, -0.1021), (-2.507e-08, 1.012, 0.2433), (0.1985, 0.9924, 0.2433), (0.3894, 0.9345, 0.2433), (0.5654, 0.8405, 0.2433), (0.7196, 0.7139, 0.2433), (0.8462, 0.5597, 0.2433), (0.9402, 0.3838, 0.2433), (0.9981, 0.1929, 0.2433), (1.018, -0.005673, 0.2433), (0.9981, -0.2042, 0.2433), (0.9402, -0.3951, 0.2433), (0.8462, -0.5711, 0.2433), (0.7196, -0.7253, 0.2433), (0.5654, -0.8518, 0.2433), (0.3894, -0.9459, 0.2433), (0.1985, -1.004, 0.2433), (-1.14e-07, -1.023, 0.2433), (-0.1985, -1.004, 0.2433), (-0.3894, -0.9459, 0.2433), (-0.5654, -0.8518, 0.2433), (-0.7196, -0.7253, 0.2433), (-0.8462, -0.5711, 0.2433), (-0.9402, -0.3951, 0.2433), (-0.9981, -0.2042, 0.2433), (-1.018, -0.005673, 0.2433), (-0.9981, 0.1929, 0.2433), (-0.9402, 0.3838, 0.2433), (-0.8462, 0.5597, 0.2433), (-0.7196, 0.7139, 0.2433), (-0.5654, 0.8405, 0.2433), (-0.3894, 0.9345, 0.2433), (-0.1985, 0.9924, 0.2433), (-6.517e-09, 0.3748, 1.201), (0.07423, 0.3675, 1.201), (0.1456, 0.3459, 1.201), (0.2114, 0.3107, 1.201), (0.2691, 0.2634, 1.201), (0.3164, 0.2057, 1.201), (0.3515, 0.1399, 1.201), (0.3732, 0.06856, 1.201), (0.3805, -0.005673, 1.201), (0.3732, -0.07991, 1.201), (0.3515, -0.1513, 1.201), (0.3164, -0.2171, 1.201), (0.2691, -0.2747, 1.201), (0.2114, -0.3221, 1.201), (0.1456, -0.3572, 1.201), (0.07423, -0.3789, 1.201), (-3.978e-08, -0.3862, 1.201), (-0.07423, -0.3789, 1.201), (-0.1456, -0.3572, 1.201), (-0.2114, -0.3221, 1.201), (-0.2691, -0.2747, 1.201), (-0.3164, -0.2171, 1.201), (-0.3515, -0.1513, 1.201), (-0.3732, -0.07991, 1.201), (-0.3805, -0.005673, 1.201), (-0.3732, 0.06856, 1.201), (-0.3515, 0.1399, 1.201), (-0.3164, 0.2057, 1.201), (-0.2691, 0.2634, 1.201), (-0.2114, 0.3107, 1.201), (-0.1456, 0.3459, 1.201), (-0.07423, 0.3675, 1.201), (5.604e-10, 0.07727, 1.687), (0.01397, 0.07589, 1.687), (0.0274, 0.07182, 1.687), (0.03978, 0.0652, 1.687), (0.05062, 0.0563, 1.687), (0.05953, 0.04545, 1.687), (0.06614, 0.03307, 1.687), (0.07022, 0.01964, 1.687), (0.07159, 0.005673, 1.687), (0.07022, -0.008294, 1.687), (0.06614, -0.02172, 1.687), (0.05953, -0.0341, 1.687), (0.05062, -0.04495, 1.687), (0.03978, -0.05386, 1.687), (0.0274, -0.06047, 1.687), (0.01397, -0.06455, 1.687), (-5.699e-09, -0.06592, 1.687), (-0.01397, -0.06455, 1.687), (-0.0274, -0.06047, 1.687), (-0.03978, -0.05386, 1.687), (-0.05062, -0.04495, 1.687), (-0.05953, -0.0341, 1.687), (-0.06614, -0.02172, 1.687), (-0.07022, -0.008294, 1.687), (-0.07159, 0.005673, 1.687), (-0.07022, 0.01964, 1.687), (-0.06614, 0.03307, 1.687), (-0.05953, 0.04545, 1.687), (-0.05062, 0.0563, 1.687), (-0.03978, 0.0652, 1.687), (-0.0274, 0.07182, 1.687), (-0.01397, 0.07589, 1.687), (5.604e-10, 0.09441, 1.746), (0.01397, 0.09272, 1.746), (0.0274, 0.08772, 1.746), (0.03978, 0.0796, 1.746), (0.05062, 0.06867, 1.746), (0.05953, 0.05535, 1.746), (0.06614, 0.04016, 1.746), (0.07022, 0.02368, 1.746), (0.07159, 0.006533, 1.746), (0.07022, -0.01061, 1.746), (0.06614, -0.02709, 1.746), (0.05953, -0.04229, 1.746), (0.05062, -0.0556, 1.746), (0.03978, -0.06653, 1.746), (0.0274, -0.07465, 1.746), (0.01397, -0.07965, 1.746), (-5.699e-09, -0.08134, 1.746), (-0.01397, -0.07965, 1.746), (-0.0274, -0.07465, 1.746), (-0.03978, -0.06653, 1.746), (-0.05062, -0.0556, 1.746), (-0.05953, -0.04229, 1.746), (-0.06614, -0.02709, 1.746), (-0.07022, -0.01061, 1.746), (-0.07159, 0.006533, 1.746), (-0.07022, 0.02368, 1.746), (-0.06614, 0.04016, 1.746), (-0.05953, 0.05535, 1.746), (-0.05062, 0.06867, 1.746), (-0.03978, 0.0796, 1.746), (-0.0274, 0.08772, 1.746), (-0.01397, 0.09272, 1.746), (-5.448e-10, 0.2209, 1.921), (0.04108, 0.2168, 1.921), (0.08058, 0.2046, 1.921), (0.117, 0.1848, 1.921), (0.1489, 0.1581, 1.921), (0.1751, 0.1256, 1.921), (0.1945, 0.08857, 1.921), (0.2065, 0.04835, 1.921), (0.2106, 0.006533, 1.921), (0.2065, -0.03529, 1.921), (0.1945, -0.0755, 1.921), (0.1751, -0.1126, 1.921), (0.1489, -0.145, 1.921), (0.117, -0.1717, 1.921), (0.08058, -0.1915, 1.921), (0.04108, -0.2037, 1.921), (-1.895e-08, -0.2078, 1.921), (-0.04108, -0.2037, 1.921), (-0.08058, -0.1915, 1.921), (-0.117, -0.1717, 1.921), (-0.1489, -0.145, 1.921), (-0.1751, -0.1126, 1.921), (-0.1945, -0.0755, 1.921), (-0.2065, -0.03529, 1.921), (-0.2106, 0.006533, 1.921), (-0.2065, 0.04835, 1.921), (-0.1945, 0.08857, 1.921), (-0.1751, 0.1256, 1.921), (-0.1489, 0.1581, 1.921), (-0.117, 0.1848, 1.921), (-0.08058, 0.2046, 1.921), (-0.04108, 0.2168, 1.921), (-5.309e-09, 0.04712, 2.08), (0.008665, 0.04608, 2.08), (0.017, 0.04297, 2.08), (0.02468, 0.03794, 2.08), (0.03141, 0.03116, 2.08), (0.03693, 0.02289, 2.08), (0.04104, 0.01347, 2.08), (0.04356, 0.003242, 2.08), (0.04442, -0.007393, 2.08), (0.04356, -0.01803, 2.08), (0.04104, -0.02826, 2.08), (0.03693, -0.03768, 2.08), (0.03141, -0.04594, 2.08), (0.02468, -0.05272, 2.08), (0.017, -0.05776, 2.08), (0.008665, -0.06086, 2.08), (-9.192e-09, -0.06191, 2.08), (-0.008665, -0.06086, 2.08), (-0.017, -0.05776, 2.08), (-0.02468, -0.05272, 2.08), (-0.03141, -0.04594, 2.08), (-0.03693, -0.03768, 2.08), (-0.04104, -0.02826, 2.08), (-0.04356, -0.01803, 2.08), (-0.04442, -0.007393, 2.08), (-0.04356, 0.003242, 2.08), (-0.04104, 0.01347, 2.08), (-0.03693, 0.02289, 2.08), (-0.03141, 0.03116, 2.08), (-0.02468, 0.03794, 2.08), (-0.017, 0.04297, 2.08), (-0.008665, 0.04608, 2.08), (0.8872, 0.6084, 0.2072), (0.2986, 0.3646, 1.165), (1.063, 1.299, -0.3829), (0.7686, 1.23, -0.03742), (0.3414, -0.06729, 1.622), (0.03247, -0.05594, 2.109), (0.1584, 0.1213, 2.058), (0.02022, 0.0186, 2.216)], [], [(14, 15, 47, 46), (1, 2, 34, 33), (28, 29, 61, 60), (15, 16, 48, 47), (2, 3, 35, 34), (29, 30, 62, 61), (16, 17, 49, 48), (3, 4, 36, 35), (30, 31, 63, 62), (17, 18, 50, 49), (4, 5, 37, 36), (31, 0, 32, 63), (18, 19, 51, 50), (5, 6, 38, 37), (19, 20, 52, 51), (6, 7, 39, 38), (20, 21, 53, 52), (7, 8, 40, 39), (21, 22, 54, 53), (8, 9, 41, 40), (22, 23, 55, 54), (9, 10, 42, 41), (23, 24, 56, 55), (10, 11, 43, 42), (24, 25, 57, 56), (11, 12, 44, 43), (25, 26, 58, 57), (12, 13, 45, 44), (26, 27, 59, 58), (13, 14, 46, 45), (0, 1, 33, 32), (27, 28, 60, 59), (32, 33, 65, 64), (59, 60, 92, 91), (46, 47, 79, 78), (33, 34, 66, 65), (60, 61, 93, 92), (47, 48, 80, 79), (34, 35, 67, 66), (61, 62, 94, 93), (48, 49, 81, 80), (35, 36, 68, 67), (62, 63, 95, 94), (49, 50, 82, 81), (36, 37, 69, 68), (63, 32, 64, 95), (50, 51, 83, 82), (37, 38, 70, 69), (51, 52, 84, 83), (38, 39, 71, 70), (52, 53, 85, 84), (39, 40, 72, 71), (53, 54, 86, 85), (40, 41, 73, 72), (54, 55, 87, 86), (41, 42, 74, 73), (55, 56, 88, 87), (42, 43, 75, 74), (56, 57, 89, 88), (43, 44, 76, 75), (57, 58, 90, 89), (44, 45, 77, 76), (58, 59, 91, 90), (45, 46, 78, 77), (81, 82, 114, 113), (68, 69, 101, 100), (95, 64, 96, 127), (82, 83, 115, 114), (69, 70, 102, 101), (83, 84, 116, 115), (70, 71, 103, 102), (84, 85, 117, 116), (71, 72, 104, 103), (85, 86, 118, 117), (72, 73, 105, 104), (86, 87, 119, 118), (73, 74, 106, 105), (87, 88, 120, 119), (74, 75, 107, 106), (88, 89, 121, 120), (75, 76, 108, 107), (89, 90, 122, 121), (76, 77, 109, 108), (90, 91, 123, 122), (77, 78, 110, 109), (64, 65, 97, 96), (91, 92, 124, 123), (78, 79, 111, 110), (65, 66, 98, 97), (92, 93, 125, 124), (79, 80, 112, 111), (66, 67, 99, 98), (93, 94, 126, 125), (80, 81, 113, 112), (67, 68, 100, 99), (94, 95, 127, 126), (116, 117, 149, 148), (103, 104, 136, 135), (117, 118, 150, 149), (104, 105, 137, 136), (118, 119, 151, 150), (105, 106, 138, 137), (119, 120, 152, 151), (106, 107, 139, 138), (120, 121, 153, 152), (107, 108, 140, 139), (121, 122, 154, 153), (108, 109, 141, 140), (122, 123, 155, 154), (109, 110, 142, 141), (96, 97, 129, 128), (123, 124, 156, 155), (110, 111, 143, 142), (97, 98, 130, 129), (124, 125, 157, 156), (111, 112, 144, 143), (98, 99, 131, 130), (125, 126, 158, 157), (112, 113, 145, 144), (99, 100, 132, 131), (126, 127, 159, 158), (113, 114, 146, 145), (100, 101, 133, 132), (127, 96, 128, 159), (114, 115, 147, 146), (101, 102, 134, 133), (115, 116, 148, 147), (102, 103, 135, 134), (137, 138, 170, 169), (151, 152, 184, 183), (138, 139, 171, 170), (152, 153, 185, 184), (139, 140, 172, 171), (153, 154, 186, 185), (140, 141, 173, 172), (154, 155, 187, 186), (141, 142, 174, 173), (128, 129, 161, 160), (155, 156, 188, 187), (142, 143, 175, 174), (129, 130, 162, 161), (156, 157, 189, 188), (143, 144, 176, 175), (130, 131, 163, 162), (157, 158, 190, 189), (144, 145, 177, 176), (131, 132, 164, 163), (158, 159, 191, 190), (145, 146, 178, 177), (132, 133, 165, 164), (159, 128, 160, 191), (146, 147, 179, 178), (133, 134, 166, 165), (147, 148, 180, 179), (134, 135, 167, 166), (148, 149, 181, 180), (135, 136, 168, 167), (149, 150, 182, 181), (136, 137, 169, 168), (150, 151, 183, 182), (172, 173, 205, 204), (186, 187, 219, 218), (173, 174, 206, 205), (160, 161, 193, 192), (187, 188, 220, 219), (174, 175, 207, 206), (161, 162, 194, 193), (188, 189, 221, 220), (175, 176, 208, 207), (162, 163, 195, 194), (189, 190, 222, 221), (176, 177, 209, 208), (163, 164, 196, 195), (190, 191, 223, 222), (177, 178, 210, 209), (164, 165, 197, 196), (191, 160, 192, 223), (178, 179, 211, 210), (165, 166, 198, 197), (179, 180, 212, 211), (166, 167, 199, 198), (180, 181, 213, 212), (167, 168, 200, 199), (181, 182, 214, 213), (168, 169, 201, 200), (182, 183, 215, 214), (169, 170, 202, 201), (183, 184, 216, 215), (170, 171, 203, 202), (184, 185, 217, 216), (171, 172, 204, 203), (185, 186, 218, 217), (193, 194, 195, 196, 197, 198, 199, 200, 201, 202, 203, 204, 205, 206, 207, 208, 209, 210, 211, 212, 213, 214, 215, 216, 217, 218, 219, 220, 221, 222, 223, 192), (38, 70, 225, 224), (7, 39, 227, 226), (72, 104, 229, 228), (165, 197, 231, 230)])
_uv = me_cylinder_001.uv_layers.new(name='UVMap')
_uv.uv.foreach_set('vector', [0.5625, 1.0, 0.5312, 1.0, 0.5312, 1.0, 0.5625, 1.0, 0.9688, 1.0, 0.9375, 1.0, 0.9375, 1.0, 0.9688, 1.0, 0.125, 1.0, 0.09375, 1.0, 0.09375, 1.0, 0.125, 1.0, 0.5312, 1.0, 0.5, 1.0, 0.5, 1.0, 0.5312, 1.0, 0.9375, 1.0, 0.9062, 1.0, 0.9062, 1.0, 0.9375, 1.0, 0.09375, 1.0, 0.0625, 1.0, 0.0625, 1.0, 0.09375, 1.0, 0.5, 1.0, 0.4688, 1.0, 0.4688, 1.0, 0.5, 1.0, 0.9062, 1.0, 0.875, 1.0, 0.875, 1.0, 0.9062, 1.0, 0.0625, 1.0, 0.03125, 1.0, 0.03125, 1.0, 0.0625, 1.0, 0.4688, 1.0, 0.4375, 1.0, 0.4375, 1.0, 0.4688, 1.0, 0.875, 1.0, 0.8438, 1.0, 0.8438, 1.0, 0.875, 1.0, 0.03125, 1.0, 0.0, 1.0, 0.0, 1.0, 0.03125, 1.0, 0.4375, 1.0, 0.4062, 1.0, 0.4062, 1.0, 0.4375, 1.0, 0.8438, 1.0, 0.8125, 1.0, 0.8125, 1.0, 0.8438, 1.0, 0.4062, 1.0, 0.375, 1.0, 0.375, 1.0, 0.4062, 1.0, 0.8125, 1.0, 0.7812, 1.0, 0.7812, 1.0, 0.8125, 1.0, 0.375, 1.0, 0.3438, 1.0, 0.3438, 1.0, 0.375, 1.0, 0.7812, 1.0, 0.75, 1.0, 0.75, 1.0, 0.7812, 1.0, 0.3438, 1.0, 0.3125, 1.0, 0.3125, 1.0, 0.3438, 1.0, 0.75, 1.0, 0.7188, 1.0, 0.7188, 1.0, 0.75, 1.0, 0.3125, 1.0, 0.2812, 1.0, 0.2812, 1.0, 0.3125, 1.0, 0.7188, 1.0, 0.6875, 1.0, 0.6875, 1.0, 0.7188, 1.0, 0.2812, 1.0, 0.25, 1.0, 0.25, 1.0, 0.2812, 1.0, 0.6875, 1.0, 0.6562, 1.0, 0.6562, 1.0, 0.6875, 1.0, 0.25, 1.0, 0.2188, 1.0, 0.2188, 1.0, 0.25, 1.0, 0.6562, 1.0, 0.625, 1.0, 0.625, 1.0, 0.6562, 1.0, 0.2188, 1.0, 0.1875, 1.0, 0.1875, 1.0, 0.2188, 1.0, 0.625, 1.0, 0.5938, 1.0, 0.5938, 1.0, 0.625, 1.0, 0.1875, 1.0, 0.1562, 1.0, 0.1562, 1.0, 0.1875, 1.0, 0.5938, 1.0, 0.5625, 1.0, 0.5625, 1.0, 0.5938, 1.0, 1.0, 1.0, 0.9688, 1.0, 0.9688, 1.0, 1.0, 1.0, 0.1562, 1.0, 0.125, 1.0, 0.125, 1.0, 0.1562, 1.0, 1.0, 1.0, 0.9688, 1.0, 0.9688, 1.0, 1.0, 1.0, 0.1562, 1.0, 0.125, 1.0, 0.125, 1.0, 0.1562, 1.0, 0.5625, 1.0, 0.5312, 1.0, 0.5312, 1.0, 0.5625, 1.0, 0.9688, 1.0, 0.9375, 1.0, 0.9375, 1.0, 0.9688, 1.0, 0.125, 1.0, 0.09375, 1.0, 0.09375, 1.0, 0.125, 1.0, 0.5312, 1.0, 0.5, 1.0, 0.5, 1.0, 0.5312, 1.0, 0.9375, 1.0, 0.9062, 1.0, 0.9062, 1.0, 0.9375, 1.0, 0.09375, 1.0, 0.0625, 1.0, 0.0625, 1.0, 0.09375, 1.0, 0.5, 1.0, 0.4688, 1.0, 0.4688, 1.0, 0.5, 1.0, 0.9062, 1.0, 0.875, 1.0, 0.875, 1.0, 0.9062, 1.0, 0.0625, 1.0, 0.03125, 1.0, 0.03125, 1.0, 0.0625, 1.0, 0.4688, 1.0, 0.4375, 1.0, 0.4375, 1.0, 0.4688, 1.0, 0.875, 1.0, 0.8438, 1.0, 0.8438, 1.0, 0.875, 1.0, 0.03125, 1.0, 0.0, 1.0, 0.0, 1.0, 0.03125, 1.0, 0.4375, 1.0, 0.4062, 1.0, 0.4062, 1.0, 0.4375, 1.0, 0.8438, 1.0, 0.8125, 1.0, 0.8125, 1.0, 0.8438, 1.0, 0.4062, 1.0, 0.375, 1.0, 0.375, 1.0, 0.4062, 1.0, 0.8125, 1.0, 0.7812, 1.0, 0.7812, 1.0, 0.8125, 1.0, 0.375, 1.0, 0.3438, 1.0, 0.3438, 1.0, 0.375, 1.0, 0.7812, 1.0, 0.75, 1.0, 0.75, 1.0, 0.7812, 1.0, 0.3438, 1.0, 0.3125, 1.0, 0.3125, 1.0, 0.3438, 1.0, 0.75, 1.0, 0.7188, 1.0, 0.7188, 1.0, 0.75, 1.0, 0.3125, 1.0, 0.2812, 1.0, 0.2812, 1.0, 0.3125, 1.0, 0.7188, 1.0, 0.6875, 1.0, 0.6875, 1.0, 0.7188, 1.0, 0.2812, 1.0, 0.25, 1.0, 0.25, 1.0, 0.2812, 1.0, 0.6875, 1.0, 0.6562, 1.0, 0.6562, 1.0, 0.6875, 1.0, 0.25, 1.0, 0.2188, 1.0, 0.2188, 1.0, 0.25, 1.0, 0.6562, 1.0, 0.625, 1.0, 0.625, 1.0, 0.6562, 1.0, 0.2188, 1.0, 0.1875, 1.0, 0.1875, 1.0, 0.2188, 1.0, 0.625, 1.0, 0.5938, 1.0, 0.5938, 1.0, 0.625, 1.0, 0.1875, 1.0, 0.1562, 1.0, 0.1562, 1.0, 0.1875, 1.0, 0.5938, 1.0, 0.5625, 1.0, 0.5625, 1.0, 0.5938, 1.0, 0.4688, 1.0, 0.4375, 1.0, 0.4375, 1.0, 0.4688, 1.0, 0.875, 1.0, 0.8438, 1.0, 0.8438, 1.0, 0.875, 1.0, 0.03125, 1.0, 0.0, 1.0, 0.0, 1.0, 0.03125, 1.0, 0.4375, 1.0, 0.4062, 1.0, 0.4062, 1.0, 0.4375, 1.0, 0.8438, 1.0, 0.8125, 1.0, 0.8125, 1.0, 0.8438, 1.0, 0.4062, 1.0, 0.375, 1.0, 0.375, 1.0, 0.4062, 1.0, 0.8125, 1.0, 0.7812, 1.0, 0.7812, 1.0, 0.8125, 1.0, 0.375, 1.0, 0.3438, 1.0, 0.3438, 1.0, 0.375, 1.0, 0.7812, 1.0, 0.75, 1.0, 0.75, 1.0, 0.7812, 1.0, 0.3438, 1.0, 0.3125, 1.0, 0.3125, 1.0, 0.3438, 1.0, 0.75, 1.0, 0.7188, 1.0, 0.7188, 1.0, 0.75, 1.0, 0.3125, 1.0, 0.2812, 1.0, 0.2812, 1.0, 0.3125, 1.0, 0.7188, 1.0, 0.6875, 1.0, 0.6875, 1.0, 0.7188, 1.0, 0.2812, 1.0, 0.25, 1.0, 0.25, 1.0, 0.2812, 1.0, 0.6875, 1.0, 0.6562, 1.0, 0.6562, 1.0, 0.6875, 1.0, 0.25, 1.0, 0.2188, 1.0, 0.2188, 1.0, 0.25, 1.0, 0.6562, 1.0, 0.625, 1.0, 0.625, 1.0, 0.6562, 1.0, 0.2188, 1.0, 0.1875, 1.0, 0.1875, 1.0, 0.2188, 1.0, 0.625, 1.0, 0.5938, 1.0, 0.5938, 1.0, 0.625, 1.0, 0.1875, 1.0, 0.1562, 1.0, 0.1562, 1.0, 0.1875, 1.0, 0.5938, 1.0, 0.5625, 1.0, 0.5625, 1.0, 0.5938, 1.0, 1.0, 1.0, 0.9688, 1.0, 0.9688, 1.0, 1.0, 1.0, 0.1562, 1.0, 0.125, 1.0, 0.125, 1.0, 0.1562, 1.0, 0.5625, 1.0, 0.5312, 1.0, 0.5312, 1.0, 0.5625, 1.0, 0.9688, 1.0, 0.9375, 1.0, 0.9375, 1.0, 0.9688, 1.0, 0.125, 1.0, 0.09375, 1.0, 0.09375, 1.0, 0.125, 1.0, 0.5312, 1.0, 0.5, 1.0, 0.5, 1.0, 0.5312, 1.0, 0.9375, 1.0, 0.9062, 1.0, 0.9062, 1.0, 0.9375, 1.0, 0.09375, 1.0, 0.0625, 1.0, 0.0625, 1.0, 0.09375, 1.0, 0.5, 1.0, 0.4688, 1.0, 0.4688, 1.0, 0.5, 1.0, 0.9062, 1.0, 0.875, 1.0, 0.875, 1.0, 0.9062, 1.0, 0.0625, 1.0, 0.03125, 1.0, 0.03125, 1.0, 0.0625, 1.0, 0.375, 1.0, 0.3438, 1.0, 0.3438, 1.0, 0.375, 1.0, 0.7812, 1.0, 0.75, 1.0, 0.75, 1.0, 0.7812, 1.0, 0.3438, 1.0, 0.3125, 1.0, 0.3125, 1.0, 0.3438, 1.0, 0.75, 1.0, 0.7188, 1.0, 0.7188, 1.0, 0.75, 1.0, 0.3125, 1.0, 0.2812, 1.0, 0.2812, 1.0, 0.3125, 1.0, 0.7188, 1.0, 0.6875, 1.0, 0.6875, 1.0, 0.7188, 1.0, 0.2812, 1.0, 0.25, 1.0, 0.25, 1.0, 0.2812, 1.0, 0.6875, 1.0, 0.6562, 1.0, 0.6562, 1.0, 0.6875, 1.0, 0.25, 1.0, 0.2188, 1.0, 0.2188, 1.0, 0.25, 1.0, 0.6562, 1.0, 0.625, 1.0, 0.625, 1.0, 0.6562, 1.0, 0.2188, 1.0, 0.1875, 1.0, 0.1875, 1.0, 0.2188, 1.0, 0.625, 1.0, 0.5938, 1.0, 0.5938, 1.0, 0.625, 1.0, 0.1875, 1.0, 0.1562, 1.0, 0.1562, 1.0, 0.1875, 1.0, 0.5938, 1.0, 0.5625, 1.0, 0.5625, 1.0, 0.5938, 1.0, 1.0, 1.0, 0.9688, 1.0, 0.9688, 1.0, 1.0, 1.0, 0.1562, 1.0, 0.125, 1.0, 0.125, 1.0, 0.1562, 1.0, 0.5625, 1.0, 0.5312, 1.0, 0.5312, 1.0, 0.5625, 1.0, 0.9688, 1.0, 0.9375, 1.0, 0.9375, 1.0, 0.9688, 1.0, 0.125, 1.0, 0.09375, 1.0, 0.09375, 1.0, 0.125, 1.0, 0.5312, 1.0, 0.5, 1.0, 0.5, 1.0, 0.5312, 1.0, 0.9375, 1.0, 0.9062, 1.0, 0.9062, 1.0, 0.9375, 1.0, 0.09375, 1.0, 0.0625, 1.0, 0.0625, 1.0, 0.09375, 1.0, 0.5, 1.0, 0.4688, 1.0, 0.4688, 1.0, 0.5, 1.0, 0.9062, 1.0, 0.875, 1.0, 0.875, 1.0, 0.9062, 1.0, 0.0625, 1.0, 0.03125, 1.0, 0.03125, 1.0, 0.0625, 1.0, 0.4688, 1.0, 0.4375, 1.0, 0.4375, 1.0, 0.4688, 1.0, 0.875, 1.0, 0.8438, 1.0, 0.8438, 1.0, 0.875, 1.0, 0.03125, 1.0, 0.0, 1.0, 0.0, 1.0, 0.03125, 1.0, 0.4375, 1.0, 0.4062, 1.0, 0.4062, 1.0, 0.4375, 1.0, 0.8438, 1.0, 0.8125, 1.0, 0.8125, 1.0, 0.8438, 1.0, 0.4062, 1.0, 0.375, 1.0, 0.375, 1.0, 0.4062, 1.0, 0.8125, 1.0, 0.7812, 1.0, 0.7812, 1.0, 0.8125, 1.0, 0.7188, 1.0, 0.6875, 1.0, 0.6875, 1.0, 0.7188, 1.0, 0.2812, 1.0, 0.25, 1.0, 0.25, 1.0, 0.2812, 1.0, 0.6875, 1.0, 0.6562, 1.0, 0.6562, 1.0, 0.6875, 1.0, 0.25, 1.0, 0.2188, 1.0, 0.2188, 1.0, 0.25, 1.0, 0.6562, 1.0, 0.625, 1.0, 0.625, 1.0, 0.6562, 1.0, 0.2188, 1.0, 0.1875, 1.0, 0.1875, 1.0, 0.2188, 1.0, 0.625, 1.0, 0.5938, 1.0, 0.5938, 1.0, 0.625, 1.0, 0.1875, 1.0, 0.1562, 1.0, 0.1562, 1.0, 0.1875, 1.0, 0.5938, 1.0, 0.5625, 1.0, 0.5625, 1.0, 0.5938, 1.0, 1.0, 1.0, 0.9688, 1.0, 0.9688, 1.0, 1.0, 1.0, 0.1562, 1.0, 0.125, 1.0, 0.125, 1.0, 0.1562, 1.0, 0.5625, 1.0, 0.5312, 1.0, 0.5312, 1.0, 0.5625, 1.0, 0.9688, 1.0, 0.9375, 1.0, 0.9375, 1.0, 0.9688, 1.0, 0.125, 1.0, 0.09375, 1.0, 0.09375, 1.0, 0.125, 1.0, 0.5312, 1.0, 0.5, 1.0, 0.5, 1.0, 0.5312, 1.0, 0.9375, 1.0, 0.9062, 1.0, 0.9062, 1.0, 0.9375, 1.0, 0.09375, 1.0, 0.0625, 1.0, 0.0625, 1.0, 0.09375, 1.0, 0.5, 1.0, 0.4688, 1.0, 0.4688, 1.0, 0.5, 1.0, 0.9062, 1.0, 0.875, 1.0, 0.875, 1.0, 0.9062, 1.0, 0.0625, 1.0, 0.03125, 1.0, 0.03125, 1.0, 0.0625, 1.0, 0.4688, 1.0, 0.4375, 1.0, 0.4375, 1.0, 0.4688, 1.0, 0.875, 1.0, 0.8438, 1.0, 0.8438, 1.0, 0.875, 1.0, 0.03125, 1.0, 0.0, 1.0, 0.0, 1.0, 0.03125, 1.0, 0.4375, 1.0, 0.4062, 1.0, 0.4062, 1.0, 0.4375, 1.0, 0.8438, 1.0, 0.8125, 1.0, 0.8125, 1.0, 0.8438, 1.0, 0.4062, 1.0, 0.375, 1.0, 0.375, 1.0, 0.4062, 1.0, 0.8125, 1.0, 0.7812, 1.0, 0.7812, 1.0, 0.8125, 1.0, 0.375, 1.0, 0.3438, 1.0, 0.3438, 1.0, 0.375, 1.0, 0.7812, 1.0, 0.75, 1.0, 0.75, 1.0, 0.7812, 1.0, 0.3438, 1.0, 0.3125, 1.0, 0.3125, 1.0, 0.3438, 1.0, 0.75, 1.0, 0.7188, 1.0, 0.7188, 1.0, 0.75, 1.0, 0.3125, 1.0, 0.2812, 1.0, 0.2812, 1.0, 0.3125, 1.0, 0.625, 1.0, 0.5938, 1.0, 0.5938, 1.0, 0.625, 1.0, 0.1875, 1.0, 0.1562, 1.0, 0.1562, 1.0, 0.1875, 1.0, 0.5938, 1.0, 0.5625, 1.0, 0.5625, 1.0, 0.5938, 1.0, 1.0, 1.0, 0.9688, 1.0, 0.9688, 1.0, 1.0, 1.0, 0.1562, 1.0, 0.125, 1.0, 0.125, 1.0, 0.1562, 1.0, 0.5625, 1.0, 0.5312, 1.0, 0.5312, 1.0, 0.5625, 1.0, 0.9688, 1.0, 0.9375, 1.0, 0.9375, 1.0, 0.9688, 1.0, 0.125, 1.0, 0.09375, 1.0, 0.09375, 1.0, 0.125, 1.0, 0.5312, 1.0, 0.5, 1.0, 0.5, 1.0, 0.5312, 1.0, 0.9375, 1.0, 0.9062, 1.0, 0.9062, 1.0, 0.9375, 1.0, 0.09375, 1.0, 0.0625, 1.0, 0.0625, 1.0, 0.09375, 1.0, 0.5, 1.0, 0.4688, 1.0, 0.4688, 1.0, 0.5, 1.0, 0.9062, 1.0, 0.875, 1.0, 0.875, 1.0, 0.9062, 1.0, 0.0625, 1.0, 0.03125, 1.0, 0.03125, 1.0, 0.0625, 1.0, 0.4688, 1.0, 0.4375, 1.0, 0.4375, 1.0, 0.4688, 1.0, 0.875, 1.0, 0.8438, 1.0, 0.8438, 1.0, 0.875, 1.0, 0.03125, 1.0, 0.0, 1.0, 0.0, 1.0, 0.03125, 1.0, 0.4375, 1.0, 0.4062, 1.0, 0.4062, 1.0, 0.4375, 1.0, 0.8438, 1.0, 0.8125, 1.0, 0.8125, 1.0, 0.8438, 1.0, 0.4062, 1.0, 0.375, 1.0, 0.375, 1.0, 0.4062, 1.0, 0.8125, 1.0, 0.7812, 1.0, 0.7812, 1.0, 0.8125, 1.0, 0.375, 1.0, 0.3438, 1.0, 0.3438, 1.0, 0.375, 1.0, 0.7812, 1.0, 0.75, 1.0, 0.75, 1.0, 0.7812, 1.0, 0.3438, 1.0, 0.3125, 1.0, 0.3125, 1.0, 0.3438, 1.0, 0.75, 1.0, 0.7188, 1.0, 0.7188, 1.0, 0.75, 1.0, 0.3125, 1.0, 0.2812, 1.0, 0.2812, 1.0, 0.3125, 1.0, 0.7188, 1.0, 0.6875, 1.0, 0.6875, 1.0, 0.7188, 1.0, 0.2812, 1.0, 0.25, 1.0, 0.25, 1.0, 0.2812, 1.0, 0.6875, 1.0, 0.6562, 1.0, 0.6562, 1.0, 0.6875, 1.0, 0.25, 1.0, 0.2188, 1.0, 0.2188, 1.0, 0.25, 1.0, 0.6562, 1.0, 0.625, 1.0, 0.625, 1.0, 0.6562, 1.0, 0.2188, 1.0, 0.1875, 1.0, 0.1875, 1.0, 0.2188, 1.0, 0.9688, 1.0, 0.9375, 1.0, 0.9062, 1.0, 0.875, 1.0, 0.8438, 1.0, 0.8125, 1.0, 0.7812, 1.0, 0.75, 1.0, 0.7188, 1.0, 0.6875, 1.0, 0.6562, 1.0, 0.625, 1.0, 0.5938, 1.0, 0.5625, 1.0, 0.5312, 1.0, 0.5, 1.0, 0.4688, 1.0, 0.4375, 1.0, 0.4062, 1.0, 0.375, 1.0, 0.3438, 1.0, 0.3125, 1.0, 0.2812, 1.0, 0.25, 1.0, 0.2188, 1.0, 0.1875, 1.0, 0.1562, 1.0, 0.125, 1.0, 0.09375, 1.0, 0.0625, 1.0, 0.03125, 1.0, 0.0, 1.0, 0.8125, 1.0, 0.8125, 1.0, 0.8125, 1.0, 0.8125, 1.0, 0.7812, 1.0, 0.7812, 1.0, 0.7812, 1.0, 0.7812, 1.0, 0.75, 1.0, 0.75, 1.0, 0.75, 1.0, 0.75, 1.0, 0.8438, 1.0, 0.8438, 1.0, 0.8438, 1.0, 0.8438, 1.0])
me_cylinder_001.use_remesh_fix_poles = True
me_cylinder_001.use_remesh_preserve_attributes = False
me_cylinder_001.update()

# ---- objects
ob_cylinder = bpy.data.objects.new('Cylinder', me_cylinder)
ob_cylinder_001 = bpy.data.objects.new('Cylinder.001', me_cylinder_001)

# ---- transforms, parenting, visibility, modifiers, constraints
ob_cylinder.location = (-8.377e-09, -0.0008622, 1.414)
ob_cylinder.scale = (0.6961, 0.6961, 0.6961)
_m = ob_cylinder.modifiers.new('Subdivision', 'SUBSURF')
_m.levels = 3
_m.render_levels = 3
_m = ob_cylinder.modifiers.new('Screw', 'SCREW')
ob_cylinder_001.location = (-4.674e-08, -0.004811, 2.949)
ob_cylinder_001.scale = (0.6961, 0.6961, 0.6961)
_m = ob_cylinder_001.modifiers.new('Subdivision', 'SUBSURF')
_m.levels = 3
_m.render_levels = 3
_m = ob_cylinder_001.modifiers.new('Screw', 'SCREW')

# ---- collection membership
col_collection.objects.link(ob_cylinder)
col_collection.objects.link(ob_cylinder_001)

# ---- scene / render settings (as saved in the file)
scene.frame_start = 1; scene.frame_end = 250; scene.frame_set(1)
scene.render.engine = 'BLENDER_EEVEE_NEXT'
scene.cycles.sampling_pattern = 'TABULATED_SOBOL'
scene.cycles.use_light_tree = False
scene.view_settings.view_transform = 'Filmic'
bpy.context.view_layer.update()

# ---- added for rendering (the .blend has no active camera and no usable light): camera, sun
cam_auto = bpy.data.cameras.new('AutoCamera')
cam_auto.lens = 50.0
cam_auto.sensor_width = 36.0
cam_auto.clip_end = 1000.0
ob_auto_camera = bpy.data.objects.new('AutoCamera', cam_auto)
scene.collection.objects.link(ob_auto_camera)
ob_auto_camera.location = (5.50309, -6.60457, 6.3717)
ob_auto_camera.rotation_euler = (1.09748, -7.21219e-08, 0.694738)
scene.camera = ob_auto_camera
light_auto_sun = bpy.data.lights.new('AutoSun', 'SUN')
light_auto_sun.energy = 3.0
light_auto_sun.angle = 0.0523599
ob_auto_sun = bpy.data.objects.new('AutoSun', light_auto_sun)
scene.collection.objects.link(ob_auto_sun)
ob_auto_sun.rotation_euler = (0.872665, 0.174533, 0.523599)
bpy.context.view_layer.update()
